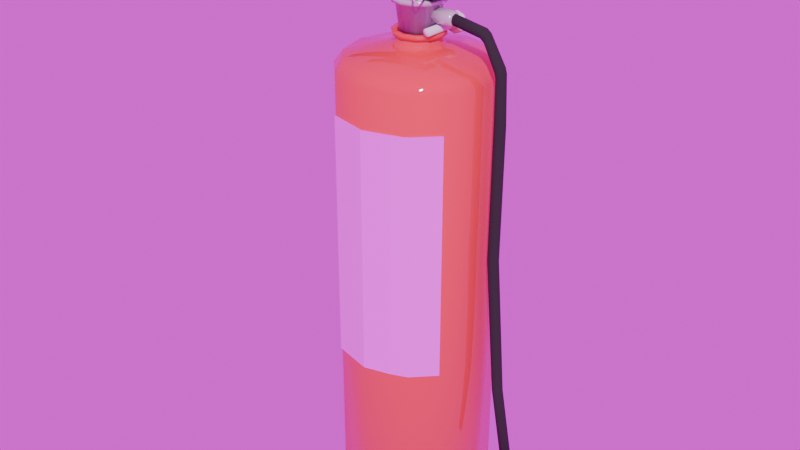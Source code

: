 # Source: FireExtinguisher.blend  (saved by Blender 4.3.34; exported with 4.5.12 LTS)
import bpy
from mathutils import Matrix  # noqa: F401  (used for matrix-valued properties, if any)

bpy.ops.wm.read_factory_settings(use_empty=True)
scene = bpy.context.scene
scene.name = 'Scene'

# ---- collections
col_collection_2 = bpy.data.collections.new('Collection 2'); scene.collection.children.link(col_collection_2)

# ---- images (referenced by path relative to the original .blend; pixels are not part of the script)
import os
ASSET_DIR = os.environ.get("B2B_ASSET_DIR", "")  # directory of the original .blend (textures are referenced by path, not embedded)
HERE = os.path.dirname(os.path.abspath(__file__))  # packed textures are extracted next to this script under _unpacked/

def load_image(name, relpath, width, height, colorspace="sRGB"):
    """Load a texture the original file referenced (path relative to the .blend, or extracted next to this script)."""
    p = next((c for c in (os.path.join(HERE, relpath), os.path.join(ASSET_DIR, relpath)) if relpath and os.path.exists(c)), "")
    if p:
        img = bpy.data.images.load(p, check_existing=True)
        img.name = name
    else:  # same state as the original file: an image datablock whose file is absent (Cycles renders it pink)
        img = bpy.data.images.new(name, width, height)
        img.source = "FILE"
        img.filepath = "//" + (relpath or name)
    img.colorspace_settings.name = colorspace
    return img
img_instructions_manual_png = load_image('instructions_manual.png', 'instructions_manual.png', 1024, 1024, 'sRGB')
img_goegap_road_4k_exr = load_image('goegap_road_4k.exr', 'goegap_road_4k.exr', 1024, 1024, 'Linear Rec.709')

# ---- materials (node trees are filled in below, after node groups)
mat_material_002 = bpy.data.materials.new('Material.002')
mat_material_001 = bpy.data.materials.new('Material.001')
mat_label = bpy.data.materials.new('label')
mat_material_004 = bpy.data.materials.new('Material.004')

# ---- material node trees
mat_material_002.use_nodes = True; mat_material_002.node_tree.nodes.clear()
_N = mat_material_002.node_tree.nodes; _L = mat_material_002.node_tree.links
n0 = _N.new('ShaderNodeBsdfPrincipled'); n0.name = 'Principled BSDF'; n0.location = (10, 300)
n0.inputs[0].default_value = (0.5977, 0.5977, 0.5977, 1.0)
n0.inputs[1].default_value = 0.1639
n0.inputs[2].default_value = 0.1689
n1 = _N.new('ShaderNodeOutputMaterial'); n1.name = 'Material Output'; n1.location = (300, 300)
_L.new(n0.outputs[0], n1.inputs[0])
n1.is_active_output = True
mat_material_001.use_nodes = True; mat_material_001.node_tree.nodes.clear()
_N = mat_material_001.node_tree.nodes; _L = mat_material_001.node_tree.links
n0 = _N.new('ShaderNodeBsdfPrincipled'); n0.name = 'Principled BSDF'; n0.location = (10, 300)
n0.inputs[0].default_value = (0.8002, 0.04211, 0.06637, 1.0)
n0.inputs[1].default_value = 0.03176
n0.inputs[2].default_value = 0.0
n1 = _N.new('ShaderNodeOutputMaterial'); n1.name = 'Material Output'; n1.location = (300, 300)
n2 = _N.new('ShaderNodeTexImage'); n2.name = 'Image Texture'; n2.location = (-334, 212)
n2.image = img_instructions_manual_png
_L.new(n0.outputs[0], n1.inputs[0])
n1.is_active_output = True
mat_label.use_nodes = True; mat_label.node_tree.nodes.clear()
_N = mat_label.node_tree.nodes; _L = mat_label.node_tree.links
n0 = _N.new('ShaderNodeTexImage'); n0.name = 'Image Texture.001'; n0.location = (-101, 213)
n0.image = img_instructions_manual_png
n1 = _N.new('ShaderNodeOutputMaterial'); n1.name = 'Material Output.001'; n1.location = (550, 299)
n2 = _N.new('ShaderNodeBsdfPrincipled'); n2.name = 'Principled BSDF.001'; n2.location = (250, 299)
_L.new(n2.outputs[0], n1.inputs[0])
_L.new(n0.outputs[0], n2.inputs[0])
n1.is_active_output = True
mat_material_004.use_nodes = True; mat_material_004.node_tree.nodes.clear()
_N = mat_material_004.node_tree.nodes; _L = mat_material_004.node_tree.links
n0 = _N.new('ShaderNodeBsdfPrincipled'); n0.name = 'Principled BSDF'; n0.location = (10, 300)
n0.inputs[0].default_value = (0.02503, 0.02503, 0.02503, 1.0)
n0.inputs[2].default_value = 1.0
n1 = _N.new('ShaderNodeOutputMaterial'); n1.name = 'Material Output'; n1.location = (300, 300)
_L.new(n0.outputs[0], n1.inputs[0])
n1.is_active_output = True

# ---- world
world_world = bpy.data.worlds.new('World'); scene.world = world_world
world_world.use_nodes = True; world_world.node_tree.nodes.clear()
_N = world_world.node_tree.nodes; _L = world_world.node_tree.links
n0 = _N.new('ShaderNodeOutputWorld'); n0.name = 'World Output'; n0.location = (300, 300)
n1 = _N.new('ShaderNodeBackground'); n1.name = 'Background'; n1.location = (10, 300)
n2 = _N.new('ShaderNodeTexEnvironment'); n2.name = 'Environment Texture'; n2.location = (-280, 275)
n2.image = img_goegap_road_4k_exr
_L.new(n1.outputs[0], n0.inputs[0])
_L.new(n2.outputs[0], n1.inputs[0])
n0.is_active_output = True
world_world.color = (0.05088, 0.05088, 0.05088)
world_world.sun_shadow_jitter_overblur = 0.0

# ---- meshes
me_cylinder_009 = bpy.data.meshes.new('Cylinder.009')
me_cylinder_009.from_pydata([(0.0118, 0.001576, 0.002662), (0.0118, -0.001735, -0.0009734), (0.007403, 0.001576, 0.0008392), (0.009974, -0.001735, -0.001732), (0.00558, 0.001576, -0.003562), (0.009216, -0.001735, -0.003562), (0.007403, 0.001576, -0.007963), (0.009974, -0.001735, -0.005392), (0.0118, 0.001576, -0.009786), (0.0118, -0.001735, -0.00615), (0.01621, 0.001576, -0.007963), (0.01363, -0.001735, -0.005392), (0.01803, 0.001576, -0.003562), (0.01439, -0.001735, -0.003562), (0.01621, 0.001576, 0.0008392), (0.01363, -0.001735, -0.001732), (0.009974, -0.02706, -0.001732), (0.0118, -0.02706, -0.0009734), (0.009216, -0.02706, -0.003562), (0.009974, -0.02706, -0.005392), (0.0118, -0.02706, -0.00615), (0.01363, -0.02706, -0.005392), (0.01439, -0.02706, -0.003562), (0.01363, -0.02706, -0.001732), (0.0118, 0.0008454, 0.00314), (0.007065, 0.0008454, 0.001177), (0.005102, 0.0008454, -0.003562), (0.007065, 0.0008454, -0.008301), (0.0118, 0.0008454, -0.01026), (0.01654, 0.0008454, -0.008301), (0.01851, 0.0008454, -0.003562), (0.01654, 0.0008454, 0.001177), (0.0118, 0.0009533, 0.002564), (0.0118, 0.001044, 0.002662), (0.007403, 0.001044, 0.0008392), (0.007473, 0.0009533, 0.0007698), (0.00558, 0.001044, -0.003562), (0.005678, 0.0009533, -0.003562), (0.007403, 0.001044, -0.007963), (0.007473, 0.0009533, -0.007894), (0.0118, 0.001044, -0.009786), (0.0118, 0.0009533, -0.009688), (0.01621, 0.001044, -0.007963), (0.01614, 0.0009533, -0.007894), (0.01803, 0.001044, -0.003562), (0.01793, 0.0009533, -0.003562), (0.01621, 0.001044, 0.0008392), (0.01614, 0.0009533, 0.0007698), (0.01439, -0.002063, -0.003562), (0.01363, -0.002063, -0.001732), (0.0118, -0.002063, -0.00615), (0.01363, -0.002063, -0.005392), (0.009216, -0.002063, -0.003562), (0.009974, -0.002063, -0.005392), (0.0118, -0.002063, -0.0009734), (0.009974, -0.002063, -0.001732), (0.0118, -0.02706, -0.003562), (0.0118, 0.001576, 0.002982), (0.0118, 0.001429, 0.00314), (0.007065, 0.001429, 0.001177), (0.007177, 0.001576, 0.001065), (0.005102, 0.001429, -0.003562), (0.005261, 0.001576, -0.003562), (0.007065, 0.001429, -0.008301), (0.007177, 0.001576, -0.008189), (0.0118, 0.001429, -0.01026), (0.0118, 0.001576, -0.01011), (0.01654, 0.001429, -0.008301), (0.01643, 0.001576, -0.008189), (0.01851, 0.001429, -0.003562), (0.01835, 0.001576, -0.003562), (0.01654, 0.001429, 0.001177), (0.01643, 0.001576, 0.001065), (0.007276, -0.001735, 0.000966), (0.007065, -0.001459, 0.001177), (0.0118, -0.001459, 0.00314), (0.0118, -0.001735, 0.002841), (0.005401, -0.001735, -0.003562), (0.005102, -0.001459, -0.003562), (0.007276, -0.001735, -0.00809), (0.007065, -0.001459, -0.008301), (0.0118, -0.001735, -0.009965), (0.0118, -0.001459, -0.01026), (0.01633, -0.001735, -0.00809), (0.01654, -0.001459, -0.008301), (0.01821, -0.001735, -0.003562), (0.01851, -0.001459, -0.003562), (0.01633, -0.001735, 0.000966), (0.01654, -0.001459, 0.001177)], [], [(31, 24, 75, 88), (3, 73, 77, 5), (7, 79, 81, 9), (9, 81, 83, 11), (11, 83, 85, 13), (13, 85, 87, 15), (49, 23, 22, 48), (15, 87, 76, 1), (25, 26, 78, 74), (24, 25, 74, 75), (26, 27, 80, 78), (27, 28, 82, 80), (28, 29, 84, 82), (29, 30, 86, 84), (30, 31, 88, 86), (5, 77, 79, 7), (17, 16, 56, 23), (51, 21, 20, 50), (53, 19, 18, 52), (55, 16, 17, 54), (54, 17, 23, 49), (48, 22, 21, 51), (50, 20, 19, 53), (52, 18, 16, 55), (71, 58, 24, 31), (61, 63, 27, 26), (63, 65, 28, 27), (65, 67, 29, 28), (67, 69, 30, 29), (69, 71, 31, 30), (59, 61, 26, 25), (14, 46, 33, 0), (10, 42, 44, 12), (6, 38, 40, 8), (32, 47, 45, 43, 41, 39, 37, 35), (2, 34, 36, 4), (12, 44, 46, 14), (8, 40, 42, 10), (4, 36, 38, 6), (0, 57, 72, 14), (14, 72, 70, 12), (12, 70, 68, 10), (10, 68, 66, 8), (8, 66, 64, 6), (6, 64, 62, 4), (4, 62, 60, 2), (2, 60, 57, 0), (33, 32, 35, 34), (34, 35, 37, 36), (36, 37, 39, 38), (38, 39, 41, 40), (40, 41, 43, 42), (42, 43, 45, 44), (44, 45, 47, 46), (46, 47, 32, 33), (0, 33, 34, 2), (5, 52, 55, 3), (9, 50, 53, 7), (13, 48, 51, 11), (1, 54, 49, 15), (3, 55, 54, 1), (7, 53, 52, 5), (11, 51, 50, 9), (15, 49, 48, 13), (23, 56, 21, 22), (16, 18, 19, 56), (56, 19, 20, 21), (58, 57, 60, 59), (59, 60, 62, 61), (61, 62, 64, 63), (63, 64, 66, 65), (65, 66, 68, 67), (67, 68, 70, 69), (69, 70, 72, 71), (71, 72, 57, 58), (58, 59, 25, 24), (74, 73, 76, 75), (78, 77, 73, 74), (80, 79, 77, 78), (82, 81, 79, 80), (84, 83, 81, 82), (86, 85, 83, 84), (88, 87, 85, 86), (75, 76, 87, 88), (1, 76, 73, 3)])
me_cylinder_009.polygons.foreach_set('use_smooth', [True] * 85)
_uv = me_cylinder_009.uv_layers.new(name='UVMap')
_uv.uv.foreach_set('vector', [0.125, 0.6103, 9.313e-10, 0.6103, 9.968e-11, 0.9583, 0.125, 0.9583, 0.3155, 0.3155, 0.4121, 0.4121, 0.4793, 0.25, 0.3427, 0.25, 0.3155, 0.1845, 0.4121, 0.08786, 0.25, 0.02071, 0.25, 0.1573, 0.25, 0.1573, 0.25, 0.02071, 0.08786, 0.08786, 0.1845, 0.1845, 0.1845, 0.1845, 0.08786, 0.08786, 0.02071, 0.25, 0.1573, 0.25, 0.1573, 0.25, 0.02071, 0.25, 0.08786, 0.4121, 0.1845, 0.3155, 0.1845, 0.3155, 0.1845, 0.3155, 0.1573, 0.25, 0.1573, 0.25, 0.1845, 0.3155, 0.08786, 0.4121, 0.25, 0.4793, 0.25, 0.3427, 0.875, 0.6103, 0.75, 0.6103, 0.75, 0.9583, 0.875, 0.9583, 1.0, 0.6103, 0.875, 0.6103, 0.875, 0.9583, 1.0, 0.9583, 0.75, 0.6103, 0.625, 0.6103, 0.625, 0.9583, 0.75, 0.9583, 0.625, 0.6103, 0.5, 0.6103, 0.5, 0.9583, 0.625, 0.9583, 0.5, 0.6103, 0.375, 0.6103, 0.375, 0.9583, 0.5, 0.9583, 0.375, 0.6103, 0.25, 0.6103, 0.25, 0.9583, 0.375, 0.9583, 0.25, 0.6103, 0.125, 0.6103, 0.125, 0.9583, 0.25, 0.9583, 0.3427, 0.25, 0.4793, 0.25, 0.4121, 0.08786, 0.3155, 0.1845, 0.25, 0.3427, 0.3155, 0.3155, 0.25, 0.25, 0.1845, 0.3155, 0.1845, 0.1845, 0.1845, 0.1845, 0.25, 0.1573, 0.25, 0.1573, 0.3155, 0.1845, 0.3155, 0.1845, 0.3427, 0.25, 0.3427, 0.25, 0.3155, 0.3155, 0.3155, 0.3155, 0.25, 0.3427, 0.25, 0.3427, 0.25, 0.3427, 0.25, 0.3427, 0.1845, 0.3155, 0.1845, 0.3155, 0.1573, 0.25, 0.1573, 0.25, 0.1845, 0.1845, 0.1845, 0.1845, 0.25, 0.1573, 0.25, 0.1573, 0.3155, 0.1845, 0.3155, 0.1845, 0.3427, 0.25, 0.3427, 0.25, 0.3155, 0.3155, 0.3155, 0.3155, 0.125, 0.5221, 1.869e-10, 0.5221, 9.313e-10, 0.6103, 0.125, 0.6103, 0.75, 0.5221, 0.625, 0.5221, 0.625, 0.6103, 0.75, 0.6103, 0.625, 0.5221, 0.5, 0.5221, 0.5, 0.6103, 0.625, 0.6103, 0.5, 0.5221, 0.375, 0.5221, 0.375, 0.6103, 0.5, 0.6103, 0.375, 0.5221, 0.25, 0.5221, 0.25, 0.6103, 0.375, 0.6103, 0.25, 0.5221, 0.125, 0.5221, 0.125, 0.6103, 0.25, 0.6103, 0.875, 0.5221, 0.75, 0.5221, 0.75, 0.6103, 0.875, 0.6103, 0.5924, 0.4076, 0.5924, 0.4076, 0.75, 0.4729, 0.75, 0.4729, 0.5924, 0.09241, 0.5924, 0.09241, 0.5271, 0.25, 0.5271, 0.25, 0.9076, 0.09241, 0.9076, 0.09241, 0.75, 0.02713, 0.75, 0.02713, 0.75, 0.4694, 0.5949, 0.4051, 0.5306, 0.25, 0.5949, 0.09489, 0.75, 0.03064, 0.9051, 0.09489, 0.9694, 0.25, 0.9051, 0.4051, 0.9076, 0.4076, 0.9076, 0.4076, 0.9729, 0.25, 0.9729, 0.25, 0.5271, 0.25, 0.5271, 0.25, 0.5924, 0.4076, 0.5924, 0.4076, 0.75, 0.02713, 0.75, 0.02713, 0.5924, 0.09241, 0.5924, 0.09241, 0.9729, 0.25, 0.9729, 0.25, 0.9076, 0.09241, 0.9076, 0.09241, 0.75, 0.4729, 0.75, 0.4843, 0.5843, 0.4157, 0.5924, 0.4076, 0.5924, 0.4076, 0.5843, 0.4157, 0.5157, 0.25, 0.5271, 0.25, 0.5271, 0.25, 0.5157, 0.25, 0.5843, 0.08431, 0.5924, 0.09241, 0.5924, 0.09241, 0.5843, 0.08431, 0.75, 0.01568, 0.75, 0.02713, 0.75, 0.02713, 0.75, 0.01568, 0.9157, 0.08431, 0.9076, 0.09241, 0.9076, 0.09241, 0.9157, 0.08431, 0.9843, 0.25, 0.9729, 0.25, 0.9729, 0.25, 0.9843, 0.25, 0.9157, 0.4157, 0.9076, 0.4076, 0.9076, 0.4076, 0.9157, 0.4157, 0.75, 0.4843, 0.75, 0.4729, 0.75, 0.4729, 0.75, 0.4694, 0.9051, 0.4051, 0.9076, 0.4076, 0.9076, 0.4076, 0.9051, 0.4051, 0.9694, 0.25, 0.9729, 0.25, 0.9729, 0.25, 0.9694, 0.25, 0.9051, 0.09489, 0.9076, 0.09241, 0.9076, 0.09241, 0.9051, 0.09489, 0.75, 0.03064, 0.75, 0.02713, 0.75, 0.02713, 0.75, 0.03064, 0.5949, 0.09489, 0.5924, 0.09241, 0.5924, 0.09241, 0.5949, 0.09489, 0.5306, 0.25, 0.5271, 0.25, 0.5271, 0.25, 0.5306, 0.25, 0.5949, 0.4051, 0.5924, 0.4076, 0.5924, 0.4076, 0.5949, 0.4051, 0.75, 0.4694, 0.75, 0.4729, 0.75, 0.4729, 0.75, 0.4729, 0.9076, 0.4076, 0.9076, 0.4076, 0.3427, 0.25, 0.3427, 0.25, 0.3155, 0.3155, 0.3155, 0.3155, 0.25, 0.1573, 0.25, 0.1573, 0.3155, 0.1845, 0.3155, 0.1845, 0.1573, 0.25, 0.1573, 0.25, 0.1845, 0.1845, 0.1845, 0.1845, 0.25, 0.3427, 0.25, 0.3427, 0.1845, 0.3155, 0.1845, 0.3155, 0.3155, 0.3155, 0.3155, 0.3155, 0.25, 0.3427, 0.25, 0.3427, 0.3155, 0.1845, 0.3155, 0.1845, 0.3427, 0.25, 0.3427, 0.25, 0.1845, 0.1845, 0.1845, 0.1845, 0.25, 0.1573, 0.25, 0.1573, 0.1845, 0.3155, 0.1845, 0.3155, 0.1573, 0.25, 0.1573, 0.25, 0.1845, 0.3155, 0.25, 0.25, 0.1845, 0.1845, 0.1573, 0.25, 0.3155, 0.3155, 0.3427, 0.25, 0.3155, 0.1845, 0.25, 0.25, 0.25, 0.25, 0.3155, 0.1845, 0.25, 0.1573, 0.1845, 0.1845, 1.0, 0.5221, 0.9985, 0.5, 0.8765, 0.5, 0.875, 0.5221, 0.875, 0.5221, 0.8735, 0.5, 0.7515, 0.5, 0.75, 0.5221, 0.75, 0.5221, 0.7485, 0.5, 0.6265, 0.5, 0.625, 0.5221, 0.625, 0.5221, 0.6235, 0.5, 0.5015, 0.5, 0.5, 0.5221, 0.5, 0.5221, 0.4985, 0.5, 0.3765, 0.5, 0.375, 0.5221, 0.375, 0.5221, 0.3735, 0.5, 0.2515, 0.5, 0.25, 0.5221, 0.25, 0.5221, 0.2485, 0.5, 0.1265, 0.5, 0.125, 0.5221, 0.125, 0.5221, 0.1235, 0.5, 0.00148, 0.5, 1.869e-10, 0.5221, 1.0, 0.5221, 0.875, 0.5221, 0.875, 0.6103, 1.0, 0.6103, 0.875, 0.9583, 0.8778, 1.0, 0.9972, 1.0, 1.0, 0.9583, 0.75, 0.9583, 0.7528, 1.0, 0.8722, 1.0, 0.875, 0.9583, 0.625, 0.9583, 0.6278, 1.0, 0.7472, 1.0, 0.75, 0.9583, 0.5, 0.9583, 0.5028, 1.0, 0.6222, 1.0, 0.625, 0.9583, 0.375, 0.9583, 0.3778, 1.0, 0.4972, 1.0, 0.5, 0.9583, 0.25, 0.9583, 0.2528, 1.0, 0.3722, 1.0, 0.375, 0.9583, 0.125, 0.9583, 0.1278, 1.0, 0.2472, 1.0, 0.25, 0.9583, 9.968e-11, 0.9583, 0.002788, 1.0, 0.1222, 1.0, 0.125, 0.9583, 0.25, 0.3427, 0.25, 0.4793, 0.4121, 0.4121, 0.3155, 0.3155])
me_cylinder_009.update()
me_b_ziercurve_001 = bpy.data.meshes.new('BézierCurve.001')
me_b_ziercurve_001.from_pydata([(-0.05002, -0.06861, 0.9524), (0.03161, -0.07971, 0.9567), (0.07407, -0.1, 0.889), (0.03491, -0.1092, 0.817), (-0.04671, -0.09813, 0.8127), (-0.08918, -0.07782, 0.8804), (-0.03026, 0.1286, 0.8951), (0.05206, 0.1236, 0.8966), (0.09236, 0.08874, 0.8336), (0.05034, 0.05893, 0.7692), (-0.03199, 0.06394, 0.7677), (-0.07228, 0.09877, 0.8307), (-0.03217, 0.2698, 0.7051), (0.05023, 0.2695, 0.7012), (0.08989, 0.2043, 0.67), (0.04716, 0.1393, 0.6426), (-0.03524, 0.1395, 0.6464), (-0.0749, 0.2047, 0.6777), (-0.04787, 0.3163, 0.2659), (0.03461, 0.3162, 0.2657), (0.07574, 0.2449, 0.2708), (0.03438, 0.1737, 0.276), (-0.0481, 0.1739, 0.2762), (-0.08923, 0.2452, 0.2712), (-0.04729, 0.27, 0.09475), (0.0352, 0.27, 0.09523), (0.07623, 0.209, 0.1327), (0.03478, 0.1481, 0.1698), (-0.0477, 0.1481, 0.1693), (-0.08874, 0.209, 0.1318), (-0.04534, 2.277e-05, -0.05618), (0.03715, 0.0004022, -0.05544), (0.0778, -0.009209, 0.01569), (0.03597, -0.0192, 0.08607), (-0.04652, -0.01958, 0.08533), (-0.08717, -0.009967, 0.01421), (-0.04367, -0.4433, -0.09723), (0.03881, -0.4433, -0.09645), (0.07938, -0.4478, -0.02476), (0.03746, -0.4522, 0.04614), (-0.04502, -0.4521, 0.04536), (-0.08559, -0.4477, -0.02632), (-0.04472, -0.7441, -0.01643), (0.03776, -0.7442, -0.01568), (0.07849, -0.7035, 0.04337), (0.03673, -0.6627, 0.1017), (-0.04576, -0.6627, 0.1009), (-0.08648, -0.7034, 0.04188), (-0.04729, -1.01, 0.4141), (0.0352, -1.01, 0.4144), (0.07619, -0.9403, 0.4297), (0.0347, -0.8706, 0.4447), (-0.04778, -0.8708, 0.4444), (-0.08878, -0.9408, 0.4291), (-0.04623, -1.032, 0.7793), (0.03625, -1.032, 0.7781), (0.07723, -0.9603, 0.7768), (0.03574, -0.889, 0.7767), (-0.04674, -0.8893, 0.7779), (-0.08772, -0.9609, 0.7792), (-0.03701, -0.9217, 1.155), (0.04544, -0.9216, 1.153), (0.08514, -0.8703, 1.102), (0.04239, -0.8192, 1.053), (-0.04006, -0.8193, 1.055), (-0.07976, -0.8706, 1.106), (-0.03508, -0.7685, 1.252), (0.04738, -0.7679, 1.25), (0.08674, -0.7416, 1.182), (0.04365, -0.7159, 1.117), (-0.03881, -0.7165, 1.119), (-0.07818, -0.7428, 1.186), (-0.03866, -0.3901, 1.314), (0.0438, -0.3888, 1.312), (0.08331, -0.3848, 1.239), (0.04036, -0.3819, 1.169), (-0.04209, -0.3831, 1.171), (-0.0816, -0.3872, 1.243), (-0.04041, 0.05778, 1.32), (0.04206, 0.05708, 1.318), (0.08159, 0.05655, 1.246), (0.03867, 0.05673, 1.176), (-0.04379, 0.05742, 1.178), (-0.08333, 0.05795, 1.25), (-0.01887, 3.585, 1.309), (0.0636, 3.585, 1.307), (0.1031, 3.586, 1.235), (0.06024, 3.587, 1.165), (-0.02223, 3.587, 1.167), (-0.06178, 3.586, 1.239)], [], [(1, 7, 6, 0), (2, 8, 7, 1), (3, 9, 8, 2), (4, 10, 9, 3), (5, 11, 10, 4), (5, 4, 3, 2, 1, 0), (6, 12, 17, 11), (0, 6, 11, 5), (8, 14, 13, 7), (9, 15, 14, 8), (10, 16, 15, 9), (11, 17, 16, 10), (12, 18, 23, 17), (7, 13, 12, 6), (14, 20, 19, 13), (15, 21, 20, 14), (16, 22, 21, 15), (17, 23, 22, 16), (24, 30, 35, 29), (19, 25, 24, 18), (20, 26, 25, 19), (21, 27, 26, 20), (22, 28, 27, 21), (23, 29, 28, 22), (13, 19, 18, 12), (26, 32, 31, 25), (27, 33, 32, 26), (28, 34, 33, 27), (29, 35, 34, 28), (30, 36, 41, 35), (18, 24, 29, 23), (25, 31, 30, 24), (32, 38, 37, 31), (33, 39, 38, 32), (34, 40, 39, 33), (35, 41, 40, 34), (54, 60, 65, 59), (31, 37, 36, 30), (38, 44, 43, 37), (39, 45, 44, 38), (40, 46, 45, 39), (41, 47, 46, 40), (37, 43, 42, 36), (44, 50, 49, 43), (45, 51, 50, 44), (46, 52, 51, 45), (47, 53, 52, 46), (79, 85, 84, 78), (36, 42, 47, 41), (43, 49, 48, 42), (50, 56, 55, 49), (51, 57, 56, 50), (52, 58, 57, 51), (53, 59, 58, 52), (49, 55, 54, 48), (56, 62, 61, 55), (57, 63, 62, 56), (58, 64, 63, 57), (59, 65, 64, 58), (42, 48, 53, 47), (48, 54, 59, 53), (55, 61, 60, 54), (61, 67, 66, 60), (62, 68, 67, 61), (63, 69, 68, 62), (64, 70, 69, 63), (65, 71, 70, 64), (66, 72, 77, 71), (67, 73, 72, 66), (68, 74, 73, 67), (69, 75, 74, 68), (70, 76, 75, 69), (71, 77, 76, 70), (73, 79, 78, 72), (74, 80, 79, 73), (75, 81, 80, 74), (76, 82, 81, 75), (77, 83, 82, 76), (72, 78, 83, 77), (80, 86, 85, 79), (82, 88, 87, 81), (83, 89, 88, 82), (81, 87, 86, 80), (60, 66, 71, 65), (78, 84, 89, 83), (89, 84, 85, 86, 87, 88)])
me_b_ziercurve_001.polygons.foreach_set('use_smooth', [True] * 86)
_uv = me_b_ziercurve_001.uv_layers.new(name='UVMap')
_uv.uv.foreach_set('vector', [0.0, 0.1667, 0.03333, 0.1667, 0.03333, 0.0, 0.0, 0.0, 0.0, 0.3333, 0.03333, 0.3333, 0.03333, 0.1667, 0.0, 0.1667, 0.0, 0.5, 0.03333, 0.5, 0.03333, 0.3333, 0.0, 0.3333, 0.0, 0.6667, 0.03333, 0.6667, 0.03333, 0.5, 0.0, 0.5, 0.0, 0.8333, 0.03333, 0.8333, 0.03333, 0.6667, 0.0, 0.6667, 0.0, 0.8333, 0.0, 0.6667, 0.0, 0.5, 0.0, 0.3333, 0.0, 0.1667, 0.0, 0.0, 0.03333, 1.0, 0.1, 1.0, 0.1, 0.8333, 0.03333, 0.8333, 0.0, 1.0, 0.03333, 1.0, 0.03333, 0.8333, 0.0, 0.8333, 0.03333, 0.3333, 0.1, 0.3333, 0.1, 0.1667, 0.03333, 0.1667, 0.03333, 0.5, 0.1, 0.5, 0.1, 0.3333, 0.03333, 0.3333, 0.03333, 0.6667, 0.1, 0.6667, 0.1, 0.5, 0.03333, 0.5, 0.03333, 0.8333, 0.1, 0.8333, 0.1, 0.6667, 0.03333, 0.6667, 0.1, 1.0, 0.2, 1.0, 0.2, 0.8333, 0.1, 0.8333, 0.03333, 0.1667, 0.1, 0.1667, 0.1, 0.0, 0.03333, 0.0, 0.1, 0.3333, 0.2, 0.3333, 0.2, 0.1667, 0.1, 0.1667, 0.1, 0.5, 0.2, 0.5, 0.2, 0.3333, 0.1, 0.3333, 0.1, 0.6667, 0.2, 0.6667, 0.2, 0.5, 0.1, 0.5, 0.1, 0.8333, 0.2, 0.8333, 0.2, 0.6667, 0.1, 0.6667, 0.2333, 1.0, 0.3, 1.0, 0.3, 0.8333, 0.2333, 0.8333, 0.2, 0.1667, 0.2333, 0.1667, 0.2333, 0.0, 0.2, 0.0, 0.2, 0.3333, 0.2333, 0.3333, 0.2333, 0.1667, 0.2, 0.1667, 0.2, 0.5, 0.2333, 0.5, 0.2333, 0.3333, 0.2, 0.3333, 0.2, 0.6667, 0.2333, 0.6667, 0.2333, 0.5, 0.2, 0.5, 0.2, 0.8333, 0.2333, 0.8333, 0.2333, 0.6667, 0.2, 0.6667, 0.1, 0.1667, 0.2, 0.1667, 0.2, 0.0, 0.1, 0.0, 0.2333, 0.3333, 0.3, 0.3333, 0.3, 0.1667, 0.2333, 0.1667, 0.2333, 0.5, 0.3, 0.5, 0.3, 0.3333, 0.2333, 0.3333, 0.2333, 0.6667, 0.3, 0.6667, 0.3, 0.5, 0.2333, 0.5, 0.2333, 0.8333, 0.3, 0.8333, 0.3, 0.6667, 0.2333, 0.6667, 0.3, 1.0, 0.4, 1.0, 0.4, 0.8333, 0.3, 0.8333, 0.2, 1.0, 0.2333, 1.0, 0.2333, 0.8333, 0.2, 0.8333, 0.2333, 0.1667, 0.3, 0.1667, 0.3, 0.0, 0.2333, 0.0, 0.3, 0.3333, 0.4, 0.3333, 0.4, 0.1667, 0.3, 0.1667, 0.3, 0.5, 0.4, 0.5, 0.4, 0.3333, 0.3, 0.3333, 0.3, 0.6667, 0.4, 0.6667, 0.4, 0.5, 0.3, 0.5, 0.3, 0.8333, 0.4, 0.8333, 0.4, 0.6667, 0.3, 0.6667, 0.6333, 1.0, 0.7167, 1.0, 0.7167, 0.8333, 0.6333, 0.8333, 0.3, 0.1667, 0.4, 0.1667, 0.4, 0.0, 0.3, 0.0, 0.4, 0.3333, 0.4667, 0.3333, 0.4667, 0.1667, 0.4, 0.1667, 0.4, 0.5, 0.4667, 0.5, 0.4667, 0.3333, 0.4, 0.3333, 0.4, 0.6667, 0.4667, 0.6667, 0.4667, 0.5, 0.4, 0.5, 0.4, 0.8333, 0.4667, 0.8333, 0.4667, 0.6667, 0.4, 0.6667, 0.4, 0.1667, 0.4667, 0.1667, 0.4667, 0.0, 0.4, 0.0, 0.4667, 0.3333, 0.5667, 0.3333, 0.5667, 0.1667, 0.4667, 0.1667, 0.4667, 0.5, 0.5667, 0.5, 0.5667, 0.3333, 0.4667, 0.3333, 0.4667, 0.6667, 0.5667, 0.6667, 0.5667, 0.5, 0.4667, 0.5, 0.4667, 0.8333, 0.5667, 0.8333, 0.5667, 0.6667, 0.4667, 0.6667, 0.85, 0.1667, 1.0, 0.1667, 1.0, 0.0, 0.85, 0.0, 0.4, 1.0, 0.4667, 1.0, 0.4667, 0.8333, 0.4, 0.8333, 0.4667, 0.1667, 0.5667, 0.1667, 0.5667, 0.0, 0.4667, 0.0, 0.5667, 0.3333, 0.6333, 0.3333, 0.6333, 0.1667, 0.5667, 0.1667, 0.5667, 0.5, 0.6333, 0.5, 0.6333, 0.3333, 0.5667, 0.3333, 0.5667, 0.6667, 0.6333, 0.6667, 0.6333, 0.5, 0.5667, 0.5, 0.5667, 0.8333, 0.6333, 0.8333, 0.6333, 0.6667, 0.5667, 0.6667, 0.5667, 0.1667, 0.6333, 0.1667, 0.6333, 0.0, 0.5667, 0.0, 0.6333, 0.3333, 0.7167, 0.3333, 0.7167, 0.1667, 0.6333, 0.1667, 0.6333, 0.5, 0.7167, 0.5, 0.7167, 0.3333, 0.6333, 0.3333, 0.6333, 0.6667, 0.7167, 0.6667, 0.7167, 0.5, 0.6333, 0.5, 0.6333, 0.8333, 0.7167, 0.8333, 0.7167, 0.6667, 0.6333, 0.6667, 0.4667, 1.0, 0.5667, 1.0, 0.5667, 0.8333, 0.4667, 0.8333, 0.5667, 1.0, 0.6333, 1.0, 0.6333, 0.8333, 0.5667, 0.8333, 0.6333, 0.1667, 0.7167, 0.1667, 0.7167, 0.0, 0.6333, 0.0, 0.7167, 0.1667, 0.75, 0.1667, 0.75, 0.0, 0.7167, 0.0, 0.7167, 0.3333, 0.75, 0.3333, 0.75, 0.1667, 0.7167, 0.1667, 0.7167, 0.5, 0.75, 0.5, 0.75, 0.3333, 0.7167, 0.3333, 0.7167, 0.6667, 0.75, 0.6667, 0.75, 0.5, 0.7167, 0.5, 0.7167, 0.8333, 0.75, 0.8333, 0.75, 0.6667, 0.7167, 0.6667, 0.75, 1.0, 0.8, 1.0, 0.8, 0.8333, 0.75, 0.8333, 0.75, 0.1667, 0.8, 0.1667, 0.8, 0.0, 0.75, 0.0, 0.75, 0.3333, 0.8, 0.3333, 0.8, 0.1667, 0.75, 0.1667, 0.75, 0.5, 0.8, 0.5, 0.8, 0.3333, 0.75, 0.3333, 0.75, 0.6667, 0.8, 0.6667, 0.8, 0.5, 0.75, 0.5, 0.75, 0.8333, 0.8, 0.8333, 0.8, 0.6667, 0.75, 0.6667, 0.8, 0.1667, 0.85, 0.1667, 0.85, 0.0, 0.8, 0.0, 0.8, 0.3333, 0.85, 0.3333, 0.85, 0.1667, 0.8, 0.1667, 0.8, 0.5, 0.85, 0.5, 0.85, 0.3333, 0.8, 0.3333, 0.8, 0.6667, 0.85, 0.6667, 0.85, 0.5, 0.8, 0.5, 0.8, 0.8333, 0.85, 0.8333, 0.85, 0.6667, 0.8, 0.6667, 0.8, 1.0, 0.85, 1.0, 0.85, 0.8333, 0.8, 0.8333, 0.85, 0.3333, 1.0, 0.3333, 1.0, 0.1667, 0.85, 0.1667, 0.85, 0.6667, 1.0, 0.6667, 1.0, 0.5, 0.85, 0.5, 0.85, 0.8333, 1.0, 0.8333, 1.0, 0.6667, 0.85, 0.6667, 0.85, 0.5, 1.0, 0.5, 1.0, 0.3333, 0.85, 0.3333, 0.7167, 1.0, 0.75, 1.0, 0.75, 0.8333, 0.7167, 0.8333, 0.85, 1.0, 1.0, 1.0, 1.0, 0.8333, 0.85, 0.8333, 1.0, 0.8333, 1.0, 0.0, 1.0, 0.1667, 1.0, 0.3333, 1.0, 0.5, 1.0, 0.6667])
me_b_ziercurve_001.auto_texspace = False
me_b_ziercurve_001.update()
me_b_ziercurve_003 = bpy.data.meshes.new('BézierCurve.003')
me_b_ziercurve_003.from_pydata([(-0.04092, 0.02674, 0.07238), (0.04154, 0.0266, 0.07043), (0.08109, 0.02776, -0.001942), (0.03818, 0.02907, -0.07238), (-0.04428, 0.02921, -0.07043), (-0.08383, 0.02805, 0.001942)], [], [(5, 0, 1, 2, 3, 4)])
me_b_ziercurve_003.polygons.foreach_set('use_smooth', [True] * 1)
_uv = me_b_ziercurve_003.uv_layers.new(name='UVMap')
_uv.uv.foreach_set('vector', [1.0, 0.8333, 1.0, 0.0, 1.0, 0.1667, 1.0, 0.3333, 1.0, 0.5, 1.0, 0.6667])
me_b_ziercurve_003.auto_texspace = False
me_b_ziercurve_003.update()
me_b_ziercurve_004 = bpy.data.meshes.new('BézierCurve.004')
me_b_ziercurve_004.from_pydata([(-0.04092, 0.02674, 0.07238), (0.04154, 0.0266, 0.07043), (0.08109, 0.02776, -0.001942), (0.03818, 0.02907, -0.07238), (-0.04428, 0.02921, -0.07043), (-0.08383, 0.02805, 0.001942)], [], [(5, 0, 1, 2, 3, 4)])
me_b_ziercurve_004.polygons.foreach_set('use_smooth', [True] * 1)
_uv = me_b_ziercurve_004.uv_layers.new(name='UVMap')
_uv.uv.foreach_set('vector', [1.0, 0.8333, 1.0, 0.0, 1.0, 0.1667, 1.0, 0.3333, 1.0, 0.5, 1.0, 0.6667])
me_b_ziercurve_004.auto_texspace = False
me_b_ziercurve_004.update()
me_cylinder_006 = bpy.data.meshes.new('Cylinder.006')
me_cylinder_006.from_pydata([(-0.09104, 0.1577, -0.3939), (-0.1577, 0.09104, -0.3939), (-0.1821, 1.864e-09, -0.3939), (-0.1577, -0.09104, -0.3939), (-0.09104, -0.1577, -0.3939), (-2.818e-09, -0.1821, -0.3939), (0.09104, -0.1577, -0.3939), (0.1577, -0.09104, -0.3939), (0.1821, 1.864e-09, -0.3939), (0.1577, 0.09104, -0.3939), (0.09104, 0.1577, -0.3939), (-2.818e-09, 0.1821, -0.3939), (-0.1351, 0.234, 0.1506), (-0.234, 0.1351, 0.1506), (-0.2703, 2.198e-09, 0.1506), (-0.234, -0.1351, 0.1506), (-0.1351, -0.234, 0.1506), (-2.28e-09, -0.2703, 0.1506), (0.1351, -0.234, 0.1506), (0.234, -0.1351, 0.1506), (0.2703, 2.198e-09, 0.1506), (0.234, 0.1351, 0.1506), (0.1351, 0.234, 0.1506), (-2.28e-09, 0.2703, 0.1506), (-0.1642, 0.2844, 0.1506), (-0.2844, 0.1642, 0.1506), (-0.3284, 2.271e-09, 0.1506), (-0.2844, -0.1642, 0.1506), (-0.1642, -0.2844, 0.1506), (-2.775e-09, -0.3284, 0.1506), (0.1642, -0.2844, 0.1506), (0.2844, -0.1642, 0.1506), (0.3284, 2.271e-09, 0.1506), (0.2844, 0.1642, 0.1506), (0.1642, 0.2844, 0.1506), (-2.775e-09, 0.3284, 0.1506), (-0.1642, 0.2844, 0.09272), (-0.2844, 0.1642, 0.09272), (-0.3284, 2.271e-09, 0.09272), (-0.2844, -0.1642, 0.09272), (-0.1642, -0.2844, 0.09272), (-2.775e-09, -0.3284, 0.09272), (0.1642, -0.2844, 0.09272), (0.2844, -0.1642, 0.09272), (0.3284, 2.271e-09, 0.09272), (0.2844, 0.1642, 0.09272), (0.1642, 0.2844, 0.09272), (-2.775e-09, 0.3284, 0.09272), (0.2242, -2.447e-08, 0.04681), (0.4178, -4.436e-09, 0.05031), (0.2242, 0.06616, 0.01941), (0.4178, 0.06863, 0.02188), (0.2242, 0.09356, -0.04675), (0.4178, 0.09706, -0.04675), (0.2242, 0.06616, -0.1129), (0.4178, 0.06863, -0.1154), (0.2242, 8.851e-09, -0.1403), (0.4178, 3.013e-08, -0.1438), (0.2242, -0.06616, -0.1129), (0.4178, -0.06863, -0.1154), (0.2242, -0.09356, -0.04675), (0.4178, -0.09706, -0.04675), (0.2242, -0.06616, 0.01941), (0.4178, -0.06863, 0.02188), (0.467, 3.575e-09, 0.05031), (0.467, 0.06863, 0.02188), (0.467, 0.09706, -0.04675), (0.467, 0.06863, -0.1154), (0.467, 3.814e-08, -0.1438), (0.467, -0.06863, -0.1154), (0.467, -0.09706, -0.04675), (0.467, -0.06863, 0.02188), (0.5067, 1.382e-08, 0.03335), (0.5067, 0.05664, 0.00989), (0.5067, 0.0801, -0.04675), (0.5067, 0.05664, -0.1034), (0.5067, 4.235e-08, -0.1269), (0.5067, -0.05664, -0.1034), (0.5067, -0.0801, -0.04675), (0.5067, -0.05664, 0.00989)], [], [(5, 4, 16, 17), (11, 10, 22, 23), (1, 0, 12, 13), (3, 2, 14, 15), (7, 6, 18, 19), (9, 8, 20, 21), (2, 1, 13, 14), (6, 5, 17, 18), (8, 7, 19, 20), (4, 3, 15, 16), (0, 11, 23, 12), (10, 9, 21, 22), (20, 19, 31, 32), (16, 15, 27, 28), (12, 23, 35, 24), (22, 21, 33, 34), (17, 16, 28, 29), (23, 22, 34, 35), (13, 12, 24, 25), (15, 14, 26, 27), (19, 18, 30, 31), (21, 20, 32, 33), (14, 13, 25, 26), (18, 17, 29, 30), (30, 29, 41, 42), (32, 31, 43, 44), (28, 27, 39, 40), (24, 35, 47, 36), (34, 33, 45, 46), (29, 28, 40, 41), (35, 34, 46, 47), (25, 24, 36, 37), (27, 26, 38, 39), (31, 30, 42, 43), (33, 32, 44, 45), (26, 25, 37, 38), (0, 1, 2, 3, 4, 5, 6, 7, 8, 9, 10, 11), (23, 12, 13, 14, 15, 16, 17, 18, 19, 20, 21, 22), (48, 49, 51, 50), (50, 51, 53, 52), (52, 53, 55, 54), (54, 55, 57, 56), (56, 57, 59, 58), (58, 59, 61, 60), (53, 51, 65, 66), (60, 61, 63, 62), (62, 63, 49, 48), (48, 50, 52, 54, 56, 58, 60, 62), (68, 67, 75, 76), (59, 57, 68, 69), (49, 63, 71, 64), (51, 49, 64, 65), (55, 53, 66, 67), (61, 59, 69, 70), (57, 55, 67, 68), (63, 61, 70, 71), (73, 72, 79, 78, 77, 76, 75, 74), (66, 65, 73, 74), (71, 70, 78, 79), (69, 68, 76, 77), (67, 66, 74, 75), (65, 64, 72, 73), (64, 71, 79, 72), (70, 69, 77, 78)])
me_cylinder_006.polygons.foreach_set('use_smooth', [1, 1, 1, 1, 1, 1, 1, 1, 1, 1, 1, 1, 1, 1, 1, 1, 1, 1, 1, 1, 1, 1, 1, 1, 1, 1, 1, 1, 1, 1, 1, 1, 1, 1, 1, 1, 1, 0, 1, 1, 1, 1, 1, 1, 1, 1, 1, 1, 1, 1, 1, 1, 1, 1, 1, 1, 1, 1, 1, 1, 1, 1, 1, 1])
_uv = me_cylinder_006.uv_layers.new(name='UVMap')
_uv.uv.foreach_set('vector', [0.0, 0.0, 0.0, 0.0, 0.0, 0.0, 0.0, 0.0, 0.0, 0.0, 0.0, 0.0, 0.0, 0.0, 0.0, 0.0, 0.0, 0.0, 0.0, 0.0, 0.0, 0.0, 0.0, 0.0, 0.0, 0.0, 0.0, 0.0, 0.0, 0.0, 0.0, 0.0, 0.0, 0.0, 0.0, 0.0, 0.0, 0.0, 0.0, 0.0, 0.0, 0.0, 0.0, 0.0, 0.0, 0.0, 0.0, 0.0, 0.0, 0.0, 0.0, 0.0, 0.0, 0.0, 0.0, 0.0, 0.0, 0.0, 0.0, 0.0, 0.0, 0.0, 0.0, 0.0, 0.0, 0.0, 0.0, 0.0, 0.0, 0.0, 0.0, 0.0, 0.0, 0.0, 0.0, 0.0, 0.0, 0.0, 0.0, 0.0, 0.0, 0.0, 0.0, 0.0, 0.0, 0.0, 0.0, 0.0, 0.0, 0.0, 0.0, 0.0, 0.0, 0.0, 0.0, 0.0, 0.0, 0.0, 0.0, 0.0, 0.0, 0.0, 0.0, 0.0, 0.0, 0.0, 0.0, 0.0, 0.0, 0.0, 0.0, 0.0, 0.0, 0.0, 0.0, 0.0, 0.0, 0.0, 0.0, 0.0, 0.0, 0.0, 0.0, 0.0, 0.0, 0.0, 0.0, 0.0, 0.0, 0.0, 0.0, 0.0, 0.0, 0.0, 0.0, 0.0, 0.0, 0.0, 0.0, 0.0, 0.0, 0.0, 0.0, 0.0, 0.0, 0.0, 0.0, 0.0, 0.0, 0.0, 0.0, 0.0, 0.0, 0.0, 0.0, 0.0, 0.0, 0.0, 0.0, 0.0, 0.0, 0.0, 0.0, 0.0, 0.0, 0.0, 0.0, 0.0, 0.0, 0.0, 0.0, 0.0, 0.0, 0.0, 0.0, 0.0, 0.0, 0.0, 0.0, 0.0, 0.0, 0.0, 0.0, 0.0, 0.0, 0.0, 0.0, 0.0, 0.0, 0.0, 0.0, 0.0, 0.0, 0.0, 0.0, 0.0, 0.0, 0.0, 0.0, 0.0, 0.0, 0.0, 0.0, 0.0, 0.0, 0.0, 0.0, 0.0, 0.0, 0.0, 0.0, 0.0, 0.0, 0.0, 0.0, 0.0, 0.0, 0.0, 0.0, 0.0, 0.0, 0.0, 0.0, 0.0, 0.0, 0.0, 0.0, 0.0, 0.0, 0.0, 0.0, 0.0, 0.0, 0.0, 0.0, 0.0, 0.0, 0.0, 0.0, 0.0, 0.0, 0.0, 0.0, 0.0, 0.0, 0.0, 0.0, 0.0, 0.0, 0.0, 0.0, 0.0, 0.0, 0.0, 0.0, 0.0, 0.0, 0.0, 0.0, 0.0, 0.0, 0.0, 0.0, 0.0, 0.0, 0.0, 0.0, 0.0, 0.0, 0.0, 0.0, 0.0, 0.0, 0.0, 0.0, 0.0, 0.0, 0.0, 0.0, 0.0, 0.0, 0.0, 0.0, 0.0, 0.0, 0.0, 0.0, 0.0, 0.0, 0.0, 0.0, 0.0, 0.0, 0.0, 0.0, 0.0, 0.0, 0.0, 0.0, 0.0, 0.0, 0.0, 0.0, 0.0, 0.0, 0.0, 0.0, 0.0, 0.0, 0.0, 0.0, 0.0, 0.0, 0.0, 0.0, 0.0, 0.0, 0.0, 0.0, 0.0, 0.0, 0.0, 0.0, 0.0, 0.0, 0.0, 0.0, 0.0, 0.0, 0.0, 0.0, 0.0, 0.0, 0.0, 0.0, 0.0, 1.0, 0.5, 1.0, 1.0, 0.875, 1.0, 0.875, 0.5, 0.875, 0.5, 0.875, 1.0, 0.75, 1.0, 0.75, 0.5, 0.75, 0.5, 0.75, 1.0, 0.625, 1.0, 0.625, 0.5, 0.625, 0.5, 0.625, 1.0, 0.5, 1.0, 0.5, 0.5, 0.5, 0.5, 0.5, 1.0, 0.375, 1.0, 0.375, 0.5, 0.375, 0.5, 0.375, 1.0, 0.25, 1.0, 0.25, 0.5, 0.75, 1.0, 0.875, 1.0, 0.875, 1.0, 0.75, 1.0, 0.25, 0.5, 0.25, 1.0, 0.125, 1.0, 0.125, 0.5, 0.125, 0.5, 0.125, 1.0, 0.0, 1.0, 0.0, 0.5, 0.75, 0.49, 0.9197, 0.4197, 0.99, 0.25, 0.9197, 0.08029, 0.75, 0.01, 0.5803, 0.08029, 0.51, 0.25, 0.5803, 0.4197, 0.5, 1.0, 0.625, 1.0, 0.625, 1.0, 0.5, 1.0, 0.375, 1.0, 0.5, 1.0, 0.5, 1.0, 0.375, 1.0, 0.0, 1.0, 0.125, 1.0, 0.125, 1.0, 0.0, 1.0, 0.875, 1.0, 1.0, 1.0, 1.0, 1.0, 0.875, 1.0, 0.625, 1.0, 0.75, 1.0, 0.75, 1.0, 0.625, 1.0, 0.25, 1.0, 0.375, 1.0, 0.375, 1.0, 0.25, 1.0, 0.5, 1.0, 0.625, 1.0, 0.625, 1.0, 0.5, 1.0, 0.125, 1.0, 0.25, 1.0, 0.25, 1.0, 0.125, 1.0, 0.4197, 0.4197, 0.25, 0.49, 0.08029, 0.4197, 0.01, 0.25, 0.08029, 0.08029, 0.25, 0.01, 0.4197, 0.08029, 0.49, 0.25, 0.75, 1.0, 0.875, 1.0, 0.875, 1.0, 0.75, 1.0, 0.125, 1.0, 0.25, 1.0, 0.25, 1.0, 0.125, 1.0, 0.375, 1.0, 0.5, 1.0, 0.5, 1.0, 0.375, 1.0, 0.625, 1.0, 0.75, 1.0, 0.75, 1.0, 0.625, 1.0, 0.875, 1.0, 1.0, 1.0, 1.0, 1.0, 0.875, 1.0, 0.0, 1.0, 0.125, 1.0, 0.125, 1.0, 0.0, 1.0, 0.25, 1.0, 0.375, 1.0, 0.375, 1.0, 0.25, 1.0])
me_cylinder_006.materials.append(mat_material_002)
me_cylinder_006.update()
me_cylinder_005 = bpy.data.meshes.new('Cylinder.005')
me_cylinder_005.from_pydata([(-0.1445, 0.2502, 1.67), (-0.2502, 0.1445, 1.67), (-0.2889, 2.018e-10, 1.67), (-0.2502, -0.1445, 1.67), (-0.1445, -0.2502, 1.67), (-5.917e-11, -0.2889, 1.67), (0.1445, -0.2502, 1.67), (0.2502, -0.1445, 1.67), (0.2889, 2.018e-10, 1.67), (0.2502, 0.1445, 1.67), (-5.917e-11, 0.2889, 1.67), (0.1445, 0.2502, 1.67), (2.886e-11, 0.3131, 1.619), (0.1565, 0.2711, 1.619), (0.2711, 0.1565, 1.619), (0.3131, 2.886e-11, 1.619), (0.2711, -0.1565, 1.619), (0.1565, -0.2711, 1.619), (2.886e-11, -0.3131, 1.619), (-0.1565, -0.2711, 1.619), (-0.2711, -0.1565, 1.619), (-0.3131, 2.886e-11, 1.619), (-0.2711, 0.1565, 1.619), (-0.1565, 0.2711, 1.619), (0.0, 1.0, 1.346), (-5.061e-10, 0.8886, 1.502), (0.4443, 0.7696, 1.502), (0.5, 0.866, 1.346), (0.7696, 0.4443, 1.502), (0.866, 0.5, 1.346), (0.8886, -5.061e-10, 1.502), (1.0, 0.0, 1.346), (0.7696, -0.4443, 1.502), (0.866, -0.5, 1.346), (0.4443, -0.7696, 1.502), (0.5, -0.866, 1.346), (-5.061e-10, -0.8886, 1.502), (0.0, -1.0, 1.346), (-0.4443, -0.7696, 1.502), (-0.5, -0.866, 1.346), (-0.7696, -0.4443, 1.502), (-0.866, -0.5, 1.346), (-0.8886, -5.061e-10, 1.502), (-1.0, 0.0, 1.346), (-0.7696, 0.4443, 1.502), (-0.866, 0.5, 1.346), (-0.4443, 0.7696, 1.502), (-0.5, 0.866, 1.346), (-0.1261, 0.2184, 1.786), (-0.2184, 0.1261, 1.786), (-0.2522, 4.648e-10, 1.786), (-0.2184, -0.1261, 1.786), (-0.1261, -0.2184, 1.786), (1.77e-08, -0.2522, 1.786), (0.1261, -0.2184, 1.786), (0.2184, -0.1261, 1.786), (0.2522, 4.648e-10, 1.786), (0.2184, 0.1261, 1.786), (0.1261, 0.2184, 1.786), (1.77e-08, 0.2522, 1.786), (-0.1543, 0.2672, 1.786), (-0.2672, 0.1543, 1.786), (-0.3085, 6.145e-11, 1.786), (-0.2672, -0.1543, 1.786), (-0.1543, -0.2672, 1.786), (1.651e-08, -0.3085, 1.786), (0.1543, -0.2672, 1.786), (0.2672, -0.1543, 1.786), (0.3085, 6.145e-11, 1.786), (0.2672, 0.1543, 1.786), (0.1543, 0.2672, 1.786), (1.651e-08, 0.3085, 1.786), (-0.1557, 0.2822, 1.754), (-0.2686, 0.1692, 1.754), (-0.31, 0.01495, 1.754), (-0.2686, -0.1393, 1.754), (-0.1557, -0.2523, 1.754), (-0.001438, -0.2936, 1.754), (0.1528, -0.2523, 1.754), (0.2658, -0.1393, 1.754), (0.3071, 0.01495, 1.754), (0.2658, 0.1692, 1.754), (0.1528, 0.2822, 1.754), (-0.001438, 0.3235, 1.754), (0.1368, -0.2369, 1.728), (8.65e-09, -0.2735, 1.728), (0.2369, 0.1368, 1.728), (0.2735, 3.123e-10, 1.728), (-0.1368, 0.2369, 1.728), (8.65e-09, 0.2735, 1.728), (0.2369, -0.1368, 1.728), (-0.1368, -0.2369, 1.728), (-0.2735, 3.123e-10, 1.728), (-0.2369, 0.1368, 1.728), (0.1368, 0.2369, 1.728), (-0.2369, -0.1368, 1.728), (2.794e-09, 0.9636, -4.569), (0.0, 1.0, -4.533), (0.5, 0.866, -4.533), (0.4818, 0.8345, -4.569), (0.866, 0.5, -4.533), (0.8345, 0.4818, -4.569), (1.0, 0.0, -4.533), (0.9636, -2.794e-09, -4.569), (0.866, -0.5, -4.533), (0.8345, -0.4818, -4.569), (0.5, -0.866, -4.533), (0.4818, -0.8345, -4.569), (0.0, -1.0, -4.533), (-2.794e-09, -0.9636, -4.569), (-0.5, -0.866, -4.533), (-0.4818, -0.8345, -4.569), (-0.866, -0.5, -4.533), (-0.8345, -0.4818, -4.569), (-1.0, 0.0, -4.533), (-0.9636, 2.794e-09, -4.569), (-0.866, 0.5, -4.533), (-0.8345, 0.4818, -4.569), (-0.5, 0.866, -4.533), (-0.4818, 0.8345, -4.569), (0.1736, 0.3006, 1.612), (-2.767e-12, 0.3471, 1.612), (-0.1736, 0.3006, 1.612), (0.3006, 0.1736, 1.612), (0.3471, -2.767e-12, 1.612), (0.3006, -0.1736, 1.612), (0.1736, -0.3006, 1.612), (-2.767e-12, -0.3471, 1.612), (-0.1736, -0.3006, 1.612), (-0.3006, -0.1736, 1.612), (-0.3471, -2.767e-12, 1.612), (-0.3006, 0.1736, 1.612), (-0.5107, -0.8875, -2.277), (0.8251, -0.5749, -2.277), (-0.5107, -0.8875, 0.8735), (0.8251, -0.5749, 0.8735), (-0.5107, -0.8875, 0.2434), (-0.5107, -0.8875, -0.3867), (-0.5107, -0.8875, -1.017), (-0.5107, -0.8875, -1.647), (-0.294, -0.9461, -2.277), (-0.0006478, -1.024, -2.277), (0.3331, -0.9356, -2.277), (0.5571, -0.8428, -2.277), (0.8251, -0.5749, -1.647), (0.8251, -0.5749, -1.017), (0.8251, -0.5749, -0.3867), (0.8251, -0.5749, 0.2434), (0.5571, -0.8428, 0.8735), (0.3331, -0.9356, 0.8735), (-0.0006478, -1.024, 0.8735), (-0.294, -0.9461, 0.8735), (-0.294, -0.9461, -1.647), (-0.294, -0.9461, -1.017), (-0.294, -0.9461, -0.3867), (-0.294, -0.9461, 0.2434), (-0.0006478, -1.024, -1.647), (-0.0006478, -1.024, -1.017), (-0.0006478, -1.024, -0.3867), (-0.0006478, -1.024, 0.2434), (0.3331, -0.9356, -1.647), (0.3331, -0.9356, -1.017), (0.3331, -0.9356, -0.3867), (0.3331, -0.9356, 0.2434), (0.5571, -0.8428, -1.647), (0.5571, -0.8428, -1.017), (0.5571, -0.8428, -0.3867), (0.5571, -0.8428, 0.2434), (-0.1351, 0.234, 1.663), (-0.234, 0.1351, 1.663), (-0.2702, 2.018e-10, 1.663), (-0.234, -0.1351, 1.663), (-0.1351, -0.234, 1.663), (2.314e-10, -0.2702, 1.663), (0.1351, -0.234, 1.663), (0.234, -0.1351, 1.663), (0.2702, 2.018e-10, 1.663), (0.234, 0.1351, 1.663), (2.314e-10, 0.2702, 1.663), (0.1351, 0.234, 1.663), (2.886e-11, 0.3017, 1.602), (0.1509, 0.2613, 1.602), (0.2613, 0.1509, 1.602), (0.3017, 2.886e-11, 1.602), (0.2613, -0.1509, 1.602), (0.1509, -0.2613, 1.602), (2.886e-11, -0.3017, 1.602), (-0.1509, -0.2613, 1.602), (-0.2613, -0.1509, 1.602), (-0.3017, 2.886e-11, 1.602), (-0.2613, 0.1509, 1.602), (-0.1509, 0.2613, 1.602), (7.545e-10, 0.9809, 1.341), (-1.173e-09, 0.877, 1.485), (0.4385, 0.7595, 1.485), (0.4904, 0.8495, 1.341), (0.7595, 0.4385, 1.485), (0.8495, 0.4904, 1.341), (0.877, -5.061e-10, 1.485), (0.9809, 0.0, 1.341), (0.7595, -0.4385, 1.485), (0.8495, -0.4904, 1.341), (0.4385, -0.7595, 1.485), (0.4904, -0.8495, 1.341), (1.612e-10, -0.877, 1.485), (-7.545e-10, -0.9809, 1.341), (-0.4385, -0.7595, 1.485), (-0.4904, -0.8495, 1.341), (-0.7595, -0.4385, 1.485), (-0.8495, -0.4904, 1.341), (-0.877, -5.061e-10, 1.485), (-0.9809, 0.0, 1.341), (-0.7595, 0.4385, 1.485), (-0.8495, 0.4904, 1.341), (-0.4385, 0.7595, 1.485), (-0.4904, 0.8495, 1.341), (-0.1185, 0.2052, 1.799), (-0.2052, 0.1185, 1.799), (-0.237, 4.648e-10, 1.799), (-0.2052, -0.1185, 1.799), (-0.1185, -0.2052, 1.799), (2.026e-08, -0.237, 1.799), (0.1185, -0.2052, 1.799), (0.2052, -0.1185, 1.799), (0.237, 4.648e-10, 1.799), (0.2052, 0.1185, 1.799), (0.1185, 0.2052, 1.799), (1.333e-08, 0.237, 1.799), (-0.1607, 0.2776, 1.802), (-0.2792, 0.1602, 1.801), (-0.3236, -0.001102, 1.799), (-0.2809, -0.1634, 1.797), (-0.1623, -0.2825, 1.796), (0.0001077, -0.3261, 1.796), (0.1626, -0.2825, 1.796), (0.2813, -0.1635, 1.797), (0.3241, -0.00112, 1.798), (0.2798, 0.1604, 1.8), (0.161, 0.2778, 1.801), (8.956e-05, 0.3204, 1.802), (-0.164, 0.2975, 1.744), (-0.2827, 0.1784, 1.743), (-0.3256, 0.01607, 1.742), (-0.2812, -0.1455, 1.74), (-0.1625, -0.2628, 1.739), (-0.001528, -0.3054, 1.738), (0.1593, -0.2626, 1.738), (0.2778, -0.1453, 1.739), (0.3221, 0.01606, 1.741), (0.2795, 0.1783, 1.743), (0.1609, 0.2974, 1.744), (-0.001546, 0.341, 1.745), (0.1272, -0.2204, 1.722), (1.023e-08, -0.2545, 1.722), (0.2204, 0.1272, 1.722), (0.2545, 3.123e-10, 1.722), (-0.1272, 0.2204, 1.722), (6.182e-09, 0.2545, 1.722), (0.2204, -0.1272, 1.722), (-0.1272, -0.2204, 1.722), (-0.2545, 3.123e-10, 1.722), (-0.2204, 0.1272, 1.722), (0.1272, 0.2204, 1.722), (-0.2204, -0.1272, 1.722), (3.534e-09, 0.9551, -4.551), (2.25e-10, 0.9814, -4.526), (0.4907, 0.8499, -4.526), (0.4775, 0.8271, -4.551), (0.8499, 0.4907, -4.526), (0.8271, 0.4775, -4.551), (0.9814, -2.25e-10, -4.526), (0.9551, -2.688e-09, -4.551), (0.8499, -0.4907, -4.526), (0.8271, -0.4775, -4.551), (0.4907, -0.8499, -4.526), (0.4775, -0.8271, -4.551), (-2.25e-10, -0.9814, -4.526), (-1.843e-09, -0.9551, -4.551), (-0.4907, -0.8499, -4.526), (-0.4775, -0.8271, -4.551), (-0.8499, -0.4907, -4.526), (-0.8271, -0.4775, -4.551), (-0.9814, 2.25e-10, -4.526), (-0.9551, 2.688e-09, -4.551), (-0.8499, 0.4907, -4.526), (-0.8271, 0.4775, -4.551), (-0.4907, 0.8499, -4.526), (-0.4775, 0.8271, -4.551), (0.1716, 0.2972, 1.592), (-2.021e-09, 0.3431, 1.592), (-0.1716, 0.2972, 1.592), (0.2972, 0.1716, 1.592), (0.3431, -2.767e-12, 1.592), (0.2972, -0.1716, 1.592), (0.1716, -0.2972, 1.592), (2.016e-09, -0.3431, 1.592), (-0.1716, -0.2972, 1.592), (-0.2972, -0.1716, 1.592), (-0.3431, -2.767e-12, 1.592), (-0.2972, 0.1716, 1.592), (-0.5055, -0.8682, -2.277), (0.8109, -0.5607, -2.277), (-0.5055, -0.8682, 0.8735), (0.8109, -0.5607, 0.8735), (-0.5055, -0.8682, 0.2434), (-0.5055, -0.8682, -0.3867), (-0.5055, -0.8682, -1.017), (-0.5055, -0.8682, -1.647), (-0.2888, -0.9268, -2.277), (-0.0006407, -1.004, -2.277), (0.3267, -0.9167, -2.277), (0.546, -0.8262, -2.277), (0.8109, -0.5607, -1.647), (0.8109, -0.5607, -1.017), (0.8109, -0.5607, -0.3867), (0.8109, -0.5607, 0.2434), (0.546, -0.8262, 0.8735), (0.3267, -0.9167, 0.8735), (-0.0006407, -1.004, 0.8735), (-0.2888, -0.9268, 0.8735), (-0.2888, -0.9268, -1.647), (-0.2888, -0.9268, -1.017), (-0.2888, -0.9268, -0.3867), (-0.2888, -0.9268, 0.2434), (-0.0006407, -1.004, -1.647), (-0.0006407, -1.004, -1.017), (-0.0006407, -1.004, -0.3867), (-0.0006407, -1.004, 0.2434), (0.3267, -0.9167, -1.647), (0.3267, -0.9167, -1.017), (0.3267, -0.9167, -0.3867), (0.3267, -0.9167, 0.2434), (0.546, -0.8262, -1.647), (0.546, -0.8262, -1.017), (0.546, -0.8262, -0.3867), (0.546, -0.8262, 0.2434)], [], [(98, 27, 29, 100), (123, 120, 13, 14), (124, 123, 14, 15), (125, 124, 15, 16), (126, 125, 16, 17), (127, 126, 17, 18), (128, 127, 18, 19), (129, 128, 19, 20), (130, 129, 20, 21), (131, 130, 21, 22), (116, 45, 47, 118), (122, 131, 22, 23), (121, 122, 23, 12), (118, 47, 24, 97), (17, 16, 7, 6), (114, 43, 45, 116), (112, 41, 43, 114), (110, 39, 41, 112), (108, 37, 39, 110), (106, 35, 37, 108), (100, 29, 31, 102), (96, 99, 101, 103, 105, 107, 109, 111, 113, 115, 117, 119), (104, 33, 35, 106), (85, 84, 54, 53), (102, 31, 33, 104), (27, 24, 25, 26), (29, 27, 26, 28), (31, 29, 28, 30), (33, 31, 30, 32), (35, 33, 32, 34), (37, 35, 34, 36), (39, 37, 36, 38), (41, 39, 38, 40), (43, 41, 40, 42), (45, 43, 42, 44), (47, 45, 44, 46), (24, 47, 46, 25), (120, 121, 12, 13), (12, 23, 0, 10), (14, 13, 11, 9), (21, 20, 3, 2), (18, 17, 6, 5), (15, 14, 9, 8), (22, 21, 2, 1), (19, 18, 5, 4), (16, 15, 8, 7), (23, 22, 1, 0), (13, 12, 10, 11), (20, 19, 4, 3), (51, 52, 64, 63), (87, 86, 57, 56), (89, 88, 48, 59), (90, 87, 56, 55), (91, 85, 53, 52), (93, 92, 50, 49), (86, 94, 58, 57), (84, 90, 55, 54), (92, 95, 51, 50), (94, 89, 59, 58), (95, 91, 52, 51), (88, 93, 49, 48), (67, 68, 80, 79), (59, 48, 60, 71), (57, 58, 70, 69), (52, 53, 65, 64), (58, 59, 71, 70), (48, 49, 61, 60), (50, 51, 63, 62), (54, 55, 67, 66), (56, 57, 69, 68), (49, 50, 62, 61), (53, 54, 66, 65), (55, 56, 68, 67), (82, 83, 72, 73, 74, 75, 76, 77, 78, 79, 80, 81), (63, 64, 76, 75), (71, 60, 72, 83), (69, 70, 82, 81), (64, 65, 77, 76), (70, 71, 83, 82), (60, 61, 73, 72), (62, 63, 75, 74), (66, 67, 79, 78), (68, 69, 81, 80), (61, 62, 74, 73), (65, 66, 78, 77), (0, 1, 93, 88), (3, 4, 91, 95), (11, 10, 89, 94), (2, 3, 95, 92), (6, 7, 90, 84), (9, 11, 94, 86), (1, 2, 92, 93), (4, 5, 85, 91), (7, 8, 87, 90), (10, 0, 88, 89), (8, 9, 86, 87), (5, 6, 84, 85), (97, 98, 99, 96), (98, 100, 101, 99), (100, 102, 103, 101), (102, 104, 105, 103), (104, 106, 107, 105), (106, 108, 109, 107), (108, 110, 111, 109), (110, 112, 113, 111), (112, 114, 115, 113), (114, 116, 117, 115), (116, 118, 119, 117), (118, 97, 96, 119), (97, 24, 27, 98), (26, 25, 121, 120), (25, 46, 122, 121), (46, 44, 131, 122), (44, 42, 130, 131), (42, 40, 129, 130), (40, 38, 128, 129), (38, 36, 127, 128), (36, 34, 126, 127), (34, 32, 125, 126), (32, 30, 124, 125), (30, 28, 123, 124), (28, 26, 120, 123), (167, 147, 135, 148), (136, 155, 151, 134), (155, 159, 150, 151), (159, 163, 149, 150), (163, 167, 148, 149), (132, 140, 152, 139), (139, 152, 153, 138), (138, 153, 154, 137), (137, 154, 155, 136), (140, 141, 156, 152), (152, 156, 157, 153), (153, 157, 158, 154), (154, 158, 159, 155), (141, 142, 160, 156), (156, 160, 161, 157), (157, 161, 162, 158), (158, 162, 163, 159), (142, 143, 164, 160), (160, 164, 165, 161), (161, 165, 166, 162), (162, 166, 167, 163), (143, 133, 144, 164), (164, 144, 145, 165), (165, 145, 146, 166), (166, 146, 147, 167), (266, 268, 197, 195), (291, 182, 181, 288), (292, 183, 182, 291), (293, 184, 183, 292), (294, 185, 184, 293), (295, 186, 185, 294), (296, 187, 186, 295), (297, 188, 187, 296), (298, 189, 188, 297), (299, 190, 189, 298), (284, 286, 215, 213), (290, 191, 190, 299), (289, 180, 191, 290), (286, 265, 192, 215), (185, 174, 175, 184), (282, 284, 213, 211), (280, 282, 211, 209), (278, 280, 209, 207), (276, 278, 207, 205), (274, 276, 205, 203), (268, 270, 199, 197), (264, 287, 285, 283, 281, 279, 277, 275, 273, 271, 269, 267), (272, 274, 203, 201), (253, 221, 222, 252), (270, 272, 201, 199), (195, 194, 193, 192), (197, 196, 194, 195), (199, 198, 196, 197), (201, 200, 198, 199), (203, 202, 200, 201), (205, 204, 202, 203), (207, 206, 204, 205), (209, 208, 206, 207), (211, 210, 208, 209), (213, 212, 210, 211), (215, 214, 212, 213), (192, 193, 214, 215), (288, 181, 180, 289), (180, 178, 168, 191), (182, 177, 179, 181), (189, 170, 171, 188), (186, 173, 174, 185), (183, 176, 177, 182), (190, 169, 170, 189), (187, 172, 173, 186), (184, 175, 176, 183), (191, 168, 169, 190), (181, 179, 178, 180), (188, 171, 172, 187), (219, 231, 232, 220), (255, 224, 225, 254), (257, 227, 216, 256), (258, 223, 224, 255), (259, 220, 221, 253), (261, 217, 218, 260), (254, 225, 226, 262), (252, 222, 223, 258), (260, 218, 219, 263), (262, 226, 227, 257), (263, 219, 220, 259), (256, 216, 217, 261), (235, 247, 248, 236), (227, 239, 228, 216), (225, 237, 238, 226), (220, 232, 233, 221), (226, 238, 239, 227), (216, 228, 229, 217), (218, 230, 231, 219), (222, 234, 235, 223), (224, 236, 237, 225), (217, 229, 230, 218), (221, 233, 234, 222), (223, 235, 236, 224), (250, 249, 248, 247, 246, 245, 244, 243, 242, 241, 240, 251), (231, 243, 244, 232), (239, 251, 240, 228), (237, 249, 250, 238), (232, 244, 245, 233), (238, 250, 251, 239), (228, 240, 241, 229), (230, 242, 243, 231), (234, 246, 247, 235), (236, 248, 249, 237), (229, 241, 242, 230), (233, 245, 246, 234), (168, 256, 261, 169), (171, 263, 259, 172), (179, 262, 257, 178), (170, 260, 263, 171), (174, 252, 258, 175), (177, 254, 262, 179), (169, 261, 260, 170), (172, 259, 253, 173), (175, 258, 255, 176), (178, 257, 256, 168), (176, 255, 254, 177), (173, 253, 252, 174), (265, 264, 267, 266), (266, 267, 269, 268), (268, 269, 271, 270), (270, 271, 273, 272), (272, 273, 275, 274), (274, 275, 277, 276), (276, 277, 279, 278), (278, 279, 281, 280), (280, 281, 283, 282), (282, 283, 285, 284), (284, 285, 287, 286), (286, 287, 264, 265), (265, 266, 195, 192), (194, 288, 289, 193), (193, 289, 290, 214), (214, 290, 299, 212), (212, 299, 298, 210), (210, 298, 297, 208), (208, 297, 296, 206), (206, 296, 295, 204), (204, 295, 294, 202), (202, 294, 293, 200), (200, 293, 292, 198), (198, 292, 291, 196), (196, 291, 288, 194), (335, 316, 303, 315), (304, 302, 319, 323), (323, 319, 318, 327), (327, 318, 317, 331), (331, 317, 316, 335), (300, 307, 320, 308), (307, 306, 321, 320), (306, 305, 322, 321), (305, 304, 323, 322), (308, 320, 324, 309), (320, 321, 325, 324), (321, 322, 326, 325), (322, 323, 327, 326), (309, 324, 328, 310), (324, 325, 329, 328), (325, 326, 330, 329), (326, 327, 331, 330), (310, 328, 332, 311), (328, 329, 333, 332), (329, 330, 334, 333), (330, 331, 335, 334), (311, 332, 312, 301), (332, 333, 313, 312), (333, 334, 314, 313), (334, 335, 315, 314), (132, 139, 307, 300), (133, 143, 311, 301), (135, 147, 315, 303), (134, 151, 319, 302), (136, 134, 302, 304), (137, 136, 304, 305), (138, 137, 305, 306), (139, 138, 306, 307), (140, 132, 300, 308), (141, 140, 308, 309), (142, 141, 309, 310), (143, 142, 310, 311), (144, 133, 301, 312), (145, 144, 312, 313), (146, 145, 313, 314), (147, 146, 314, 315), (148, 135, 303, 316), (149, 148, 316, 317), (150, 149, 317, 318), (151, 150, 318, 319)])
me_cylinder_005.polygons.foreach_set('use_smooth', [1, 1, 1, 1, 1, 1, 1, 1, 1, 1, 1, 1, 1, 1, 1, 1, 1, 1, 1, 1, 1, 1, 1, 1, 1, 1, 1, 1, 1, 1, 1, 1, 1, 1, 1, 1, 1, 1, 1, 1, 1, 1, 1, 1, 1, 1, 1, 1, 1, 1, 1, 1, 1, 1, 1, 1, 1, 1, 1, 1, 1, 1, 1, 1, 1, 1, 1, 1, 1, 1, 1, 1, 1, 1, 1, 1, 1, 1, 1, 1, 1, 1, 1, 1, 1, 1, 1, 1, 1, 1, 1, 1, 1, 1, 1, 1, 1, 1, 1, 1, 1, 1, 1, 1, 1, 1, 1, 1, 1, 1, 1, 1, 1, 1, 1, 1, 1, 1, 1, 1, 1, 1, 0, 0, 0, 0, 0, 0, 0, 0, 0, 0, 0, 0, 0, 0, 0, 0, 0, 0, 0, 0, 0, 0, 0, 0, 0, 1, 1, 1, 1, 1, 1, 1, 1, 1, 1, 1, 1, 1, 1, 1, 1, 1, 1, 1, 1, 1, 1, 1, 1, 1, 1, 1, 1, 1, 1, 1, 1, 1, 1, 1, 1, 1, 1, 1, 1, 1, 1, 1, 1, 1, 1, 1, 1, 1, 1, 1, 1, 1, 1, 1, 1, 1, 1, 1, 1, 1, 1, 1, 1, 1, 1, 1, 1, 1, 1, 1, 1, 1, 1, 1, 1, 1, 1, 1, 1, 1, 1, 1, 1, 1, 1, 1, 1, 1, 1, 1, 1, 1, 1, 1, 1, 1, 1, 1, 1, 1, 1, 1, 1, 1, 1, 1, 1, 1, 1, 1, 1, 1, 1, 1, 1, 1, 1, 1, 1, 1, 1, 0, 0, 0, 0, 0, 0, 0, 0, 0, 0, 0, 0, 0, 0, 0, 0, 0, 0, 0, 0, 0, 0, 0, 0, 0, 0, 0, 0, 0, 0, 0, 0, 0, 0, 0, 0, 0, 0, 0, 0, 0, 0, 0, 0, 0])
me_cylinder_005.polygons.foreach_set('material_index', [0, 0, 0, 0, 0, 0, 0, 0, 0, 0, 0, 0, 0, 0, 0, 0, 0, 0, 0, 0, 0, 0, 0, 0, 0, 0, 0, 0, 0, 0, 0, 0, 0, 0, 0, 0, 0, 0, 0, 0, 0, 0, 0, 0, 0, 0, 0, 0, 0, 0, 0, 0, 0, 0, 0, 0, 0, 0, 0, 0, 0, 0, 0, 0, 0, 0, 0, 0, 0, 0, 0, 0, 0, 0, 0, 0, 0, 0, 0, 0, 0, 0, 0, 0, 0, 0, 0, 0, 0, 0, 0, 0, 0, 0, 0, 0, 0, 0, 0, 0, 0, 0, 0, 0, 0, 0, 0, 0, 0, 0, 0, 0, 0, 0, 0, 0, 0, 0, 0, 0, 0, 0, 1, 1, 1, 1, 1, 1, 1, 1, 1, 1, 1, 1, 1, 1, 1, 1, 1, 1, 1, 1, 1, 1, 1, 1, 1, 0, 0, 0, 0, 0, 0, 0, 0, 0, 0, 0, 0, 0, 0, 0, 0, 0, 0, 0, 0, 0, 0, 0, 0, 0, 0, 0, 0, 0, 0, 0, 0, 0, 0, 0, 0, 0, 0, 0, 0, 0, 0, 0, 0, 0, 0, 0, 0, 0, 0, 0, 0, 0, 0, 0, 0, 0, 0, 0, 0, 0, 0, 0, 0, 0, 0, 0, 0, 0, 0, 0, 0, 0, 0, 0, 0, 0, 0, 0, 0, 0, 0, 0, 0, 0, 0, 0, 0, 0, 0, 0, 0, 0, 0, 0, 0, 0, 0, 0, 0, 0, 0, 0, 0, 0, 0, 0, 0, 0, 0, 0, 0, 0, 0, 0, 0, 0, 0, 0, 0, 0, 0, 1, 1, 1, 1, 1, 1, 1, 1, 1, 1, 1, 1, 1, 1, 1, 1, 1, 1, 1, 1, 1, 1, 1, 1, 1, 1, 1, 1, 1, 1, 1, 1, 1, 1, 1, 1, 1, 1, 1, 1, 1, 1, 1, 1, 1])
_uv = me_cylinder_005.uv_layers.new(name='UVMap')
_uv.uv.foreach_set('vector', [0.9167, 0.5029, 0.9167, 0.9907, 0.8333, 0.9907, 0.8333, 0.5029, 0.8333, 1.0, 0.9167, 1.0, 0.9167, 1.0, 0.8333, 1.0, 0.75, 1.0, 0.8333, 1.0, 0.8333, 1.0, 0.75, 1.0, 0.6667, 1.0, 0.75, 1.0, 0.75, 1.0, 0.6667, 1.0, 0.5833, 1.0, 0.6667, 1.0, 0.6667, 1.0, 0.5833, 1.0, 0.5, 1.0, 0.5833, 1.0, 0.5833, 1.0, 0.5, 1.0, 0.4167, 1.0, 0.5, 1.0, 0.5, 1.0, 0.4167, 1.0, 0.3333, 1.0, 0.4167, 1.0, 0.4167, 1.0, 0.3333, 1.0, 0.25, 1.0, 0.3333, 1.0, 0.3333, 1.0, 0.25, 1.0, 0.1667, 1.0, 0.25, 1.0, 0.25, 1.0, 0.1667, 1.0, 0.1667, 0.5029, 0.1667, 0.9907, 0.08333, 0.9907, 0.08333, 0.5029, 0.08333, 1.0, 0.1667, 1.0, 0.1667, 1.0, 0.08333, 1.0, 7.451e-08, 1.0, 0.08333, 1.0, 0.08333, 1.0, 7.451e-08, 1.0, 0.08333, 0.5029, 0.08333, 0.9907, 7.451e-08, 0.9907, 7.451e-08, 0.5029, 0.5833, 1.0, 0.6667, 1.0, 0.6667, 1.0, 0.5833, 1.0, 0.25, 0.5029, 0.25, 0.9907, 0.1667, 0.9907, 0.1667, 0.5029, 0.3333, 0.5029, 0.3333, 0.9907, 0.25, 0.9907, 0.25, 0.5029, 0.4167, 0.5029, 0.4167, 0.9907, 0.3333, 0.9907, 0.3333, 0.5029, 0.5, 0.5029, 0.5, 0.9907, 0.4167, 0.9907, 0.4167, 0.5029, 0.5833, 0.5029, 0.5833, 0.9907, 0.5, 0.9907, 0.5, 0.5029, 0.8333, 0.5029, 0.8333, 0.9907, 0.75, 0.9907, 0.75, 0.5029, 0.75, 0.4813, 0.8656, 0.4503, 0.9503, 0.3656, 0.9813, 0.25, 0.9503, 0.1344, 0.8656, 0.04972, 0.75, 0.01873, 0.6344, 0.04972, 0.5497, 0.1344, 0.5187, 0.25, 0.5497, 0.3656, 0.6344, 0.4503, 0.6667, 0.5029, 0.6667, 0.9907, 0.5833, 0.9907, 0.5833, 0.5029, 0.5, 1.0, 0.5833, 1.0, 0.5833, 1.0, 0.5, 1.0, 0.75, 0.5029, 0.75, 0.9907, 0.6667, 0.9907, 0.6667, 0.5029, 0.9167, 0.9907, 1.0, 0.9907, 1.0, 1.0, 0.9167, 1.0, 0.8333, 0.9907, 0.9167, 0.9907, 0.9167, 1.0, 0.8333, 1.0, 0.75, 0.9907, 0.8333, 0.9907, 0.8333, 1.0, 0.75, 1.0, 0.6667, 0.9907, 0.75, 0.9907, 0.75, 1.0, 0.6667, 1.0, 0.5833, 0.9907, 0.6667, 0.9907, 0.6667, 1.0, 0.5833, 1.0, 0.5, 0.9907, 0.5833, 0.9907, 0.5833, 1.0, 0.5, 1.0, 0.4167, 0.9907, 0.5, 0.9907, 0.5, 1.0, 0.4167, 1.0, 0.3333, 0.9907, 0.4167, 0.9907, 0.4167, 1.0, 0.3333, 1.0, 0.25, 0.9907, 0.3333, 0.9907, 0.3333, 1.0, 0.25, 1.0, 0.1667, 0.9907, 0.25, 0.9907, 0.25, 1.0, 0.1667, 1.0, 0.08333, 0.9907, 0.1667, 0.9907, 0.1667, 1.0, 0.08333, 1.0, 7.451e-08, 0.9907, 0.08333, 0.9907, 0.08333, 1.0, 7.451e-08, 1.0, 0.9167, 1.0, 1.0, 1.0, 1.0, 1.0, 0.9167, 1.0, 7.451e-08, 1.0, 0.08333, 1.0, 0.08333, 1.0, 7.451e-08, 1.0, 0.8333, 1.0, 0.9167, 1.0, 0.9167, 1.0, 0.8333, 1.0, 0.25, 1.0, 0.3333, 1.0, 0.3333, 1.0, 0.25, 1.0, 0.5, 1.0, 0.5833, 1.0, 0.5833, 1.0, 0.5, 1.0, 0.75, 1.0, 0.8333, 1.0, 0.8333, 1.0, 0.75, 1.0, 0.1667, 1.0, 0.25, 1.0, 0.25, 1.0, 0.1667, 1.0, 0.4167, 1.0, 0.5, 1.0, 0.5, 1.0, 0.4167, 1.0, 0.6667, 1.0, 0.75, 1.0, 0.75, 1.0, 0.6667, 1.0, 0.08333, 1.0, 0.1667, 1.0, 0.1667, 1.0, 0.08333, 1.0, 0.9167, 1.0, 1.0, 1.0, 1.0, 1.0, 0.9167, 1.0, 0.3333, 1.0, 0.4167, 1.0, 0.4167, 1.0, 0.3333, 1.0, 0.3333, 1.0, 0.4167, 1.0, 0.4167, 1.0, 0.3333, 1.0, 0.75, 1.0, 0.8333, 1.0, 0.8333, 1.0, 0.75, 1.0, 7.451e-08, 1.0, 0.08333, 1.0, 0.08333, 1.0, 7.451e-08, 1.0, 0.6667, 1.0, 0.75, 1.0, 0.75, 1.0, 0.6667, 1.0, 0.4167, 1.0, 0.5, 1.0, 0.5, 1.0, 0.4167, 1.0, 0.1667, 1.0, 0.25, 1.0, 0.25, 1.0, 0.1667, 1.0, 0.8333, 1.0, 0.9167, 1.0, 0.9167, 1.0, 0.8333, 1.0, 0.5833, 1.0, 0.6667, 1.0, 0.6667, 1.0, 0.5833, 1.0, 0.25, 1.0, 0.3333, 1.0, 0.3333, 1.0, 0.25, 1.0, 0.9167, 1.0, 1.0, 1.0, 1.0, 1.0, 0.9167, 1.0, 0.3333, 1.0, 0.4167, 1.0, 0.4167, 1.0, 0.3333, 1.0, 0.08333, 1.0, 0.1667, 1.0, 0.1667, 1.0, 0.08333, 1.0, 0.6667, 1.0, 0.75, 1.0, 0.75, 1.0, 0.6667, 1.0, 7.451e-08, 1.0, 0.08333, 1.0, 0.08333, 1.0, 7.451e-08, 1.0, 0.8333, 1.0, 0.9167, 1.0, 0.9167, 1.0, 0.8333, 1.0, 0.4167, 1.0, 0.5, 1.0, 0.5, 1.0, 0.4167, 1.0, 0.9167, 1.0, 1.0, 1.0, 1.0, 1.0, 0.9167, 1.0, 0.08333, 1.0, 0.1667, 1.0, 0.1667, 1.0, 0.08333, 1.0, 0.25, 1.0, 0.3333, 1.0, 0.3333, 1.0, 0.25, 1.0, 0.5833, 1.0, 0.6667, 1.0, 0.6667, 1.0, 0.5833, 1.0, 0.75, 1.0, 0.8333, 1.0, 0.8333, 1.0, 0.75, 1.0, 0.1667, 1.0, 0.25, 1.0, 0.25, 1.0, 0.1667, 1.0, 0.5, 1.0, 0.5833, 1.0, 0.5833, 1.0, 0.5, 1.0, 0.6667, 1.0, 0.75, 1.0, 0.75, 1.0, 0.6667, 1.0, 0.9167, 1.0, 1.0, 1.0, 0.08333, 1.0, 0.1667, 1.0, 0.25, 1.0, 0.3333, 1.0, 0.4167, 1.0, 0.5, 1.0, 0.5833, 1.0, 0.6667, 1.0, 0.75, 1.0, 0.8333, 1.0, 0.3333, 1.0, 0.4167, 1.0, 0.4167, 1.0, 0.3333, 1.0, 7.451e-08, 1.0, 0.08333, 1.0, 0.08333, 1.0, 7.451e-08, 1.0, 0.8333, 1.0, 0.9167, 1.0, 0.9167, 1.0, 0.8333, 1.0, 0.4167, 1.0, 0.5, 1.0, 0.5, 1.0, 0.4167, 1.0, 0.9167, 1.0, 1.0, 1.0, 1.0, 1.0, 0.9167, 1.0, 0.08333, 1.0, 0.1667, 1.0, 0.1667, 1.0, 0.08333, 1.0, 0.25, 1.0, 0.3333, 1.0, 0.3333, 1.0, 0.25, 1.0, 0.5833, 1.0, 0.6667, 1.0, 0.6667, 1.0, 0.5833, 1.0, 0.75, 1.0, 0.8333, 1.0, 0.8333, 1.0, 0.75, 1.0, 0.1667, 1.0, 0.25, 1.0, 0.25, 1.0, 0.1667, 1.0, 0.5, 1.0, 0.5833, 1.0, 0.5833, 1.0, 0.5, 1.0, 0.08333, 1.0, 0.1667, 1.0, 0.1667, 1.0, 0.08333, 1.0, 0.3333, 1.0, 0.4167, 1.0, 0.4167, 1.0, 0.3333, 1.0, 0.9167, 1.0, 1.0, 1.0, 1.0, 1.0, 0.9167, 1.0, 0.25, 1.0, 0.3333, 1.0, 0.3333, 1.0, 0.25, 1.0, 0.5833, 1.0, 0.6667, 1.0, 0.6667, 1.0, 0.5833, 1.0, 0.8333, 1.0, 0.9167, 1.0, 0.9167, 1.0, 0.8333, 1.0, 0.1667, 1.0, 0.25, 1.0, 0.25, 1.0, 0.1667, 1.0, 0.4167, 1.0, 0.5, 1.0, 0.5, 1.0, 0.4167, 1.0, 0.6667, 1.0, 0.75, 1.0, 0.75, 1.0, 0.6667, 1.0, 7.451e-08, 1.0, 0.08333, 1.0, 0.08333, 1.0, 7.451e-08, 1.0, 0.75, 1.0, 0.8333, 1.0, 0.8333, 1.0, 0.75, 1.0, 0.5, 1.0, 0.5833, 1.0, 0.5833, 1.0, 0.5, 1.0, 0.75, 0.49, 0.87, 0.4578, 0.8656, 0.4503, 0.75, 0.4813, 0.87, 0.4578, 0.9578, 0.37, 0.9503, 0.3656, 0.8656, 0.4503, 0.9578, 0.37, 0.99, 0.25, 0.9813, 0.25, 0.9503, 0.3656, 0.99, 0.25, 0.9578, 0.13, 0.9503, 0.1344, 0.9813, 0.25, 0.9578, 0.13, 0.87, 0.04215, 0.8656, 0.04972, 0.9503, 0.1344, 0.87, 0.04215, 0.75, 0.01, 0.75, 0.01873, 0.8656, 0.04972, 0.75, 0.01, 0.63, 0.04215, 0.6344, 0.04972, 0.75, 0.01873, 0.63, 0.04215, 0.5422, 0.13, 0.5497, 0.1344, 0.6344, 0.04972, 0.5422, 0.13, 0.51, 0.25, 0.5187, 0.25, 0.5497, 0.1344, 0.51, 0.25, 0.5422, 0.37, 0.5497, 0.3656, 0.5187, 0.25, 0.5422, 0.37, 0.63, 0.4578, 0.6344, 0.4503, 0.5497, 0.3656, 0.63, 0.4578, 0.75, 0.49, 0.75, 0.4813, 0.6344, 0.4503, 1.0, 0.5029, 1.0, 0.9907, 0.9167, 0.9907, 0.9167, 0.5029, 0.9167, 1.0, 1.0, 1.0, 1.0, 1.0, 0.9167, 1.0, 7.451e-08, 1.0, 0.08333, 1.0, 0.08333, 1.0, 7.451e-08, 1.0, 0.08333, 1.0, 0.1667, 1.0, 0.1667, 1.0, 0.08333, 1.0, 0.1667, 1.0, 0.25, 1.0, 0.25, 1.0, 0.1667, 1.0, 0.25, 1.0, 0.3333, 1.0, 0.3333, 1.0, 0.25, 1.0, 0.3333, 1.0, 0.4167, 1.0, 0.4167, 1.0, 0.3333, 1.0, 0.4167, 1.0, 0.5, 1.0, 0.5, 1.0, 0.4167, 1.0, 0.5, 1.0, 0.5833, 1.0, 0.5833, 1.0, 0.5, 1.0, 0.5833, 1.0, 0.6667, 1.0, 0.6667, 1.0, 0.5833, 1.0, 0.6667, 1.0, 0.75, 1.0, 0.75, 1.0, 0.6667, 1.0, 0.75, 1.0, 0.8333, 1.0, 0.8333, 1.0, 0.75, 1.0, 0.8333, 1.0, 0.9167, 1.0, 0.9167, 1.0, 0.8333, 1.0, 0.8, 0.8, 1.0, 0.8, 1.0, 1.0, 0.8, 1.0, 0.0, 0.8, 0.2, 0.8, 0.2, 1.0, 0.0, 1.0, 0.2, 0.8, 0.4, 0.8, 0.4, 1.0, 0.2, 1.0, 0.4, 0.8, 0.6, 0.8, 0.6, 1.0, 0.4, 1.0, 0.6, 0.8, 0.8, 0.8, 0.8, 1.0, 0.6, 1.0, 0.0, 0.0, 0.2, 0.0, 0.2, 0.2, 0.0, 0.2, 0.0, 0.2, 0.2, 0.2, 0.2, 0.4, 0.0, 0.4, 0.0, 0.4, 0.2, 0.4, 0.2, 0.6, 0.0, 0.6, 0.0, 0.6, 0.2, 0.6, 0.2, 0.8, 0.0, 0.8, 0.2, 0.0, 0.4, 0.0, 0.4, 0.2, 0.2, 0.2, 0.2, 0.2, 0.4, 0.2, 0.4, 0.4, 0.2, 0.4, 0.2, 0.4, 0.4, 0.4, 0.4, 0.6, 0.2, 0.6, 0.2, 0.6, 0.4, 0.6, 0.4, 0.8, 0.2, 0.8, 0.4, 0.0, 0.6, 0.0, 0.6, 0.2, 0.4, 0.2, 0.4, 0.2, 0.6, 0.2, 0.6, 0.4, 0.4, 0.4, 0.4, 0.4, 0.6, 0.4, 0.6, 0.6, 0.4, 0.6, 0.4, 0.6, 0.6, 0.6, 0.6, 0.8, 0.4, 0.8, 0.6, 0.0, 0.8, 0.0, 0.8, 0.2, 0.6, 0.2, 0.6, 0.2, 0.8, 0.2, 0.8, 0.4, 0.6, 0.4, 0.6, 0.4, 0.8, 0.4, 0.8, 0.6, 0.6, 0.6, 0.6, 0.6, 0.8, 0.6, 0.8, 0.8, 0.6, 0.8, 0.8, 0.0, 1.0, 0.0, 1.0, 0.2, 0.8, 0.2, 0.8, 0.2, 1.0, 0.2, 1.0, 0.4, 0.8, 0.4, 0.8, 0.4, 1.0, 0.4, 1.0, 0.6, 0.8, 0.6, 0.8, 0.6, 1.0, 0.6, 1.0, 0.8, 0.8, 0.8, 0.9167, 0.5029, 0.8333, 0.5029, 0.8333, 0.9907, 0.9167, 0.9907, 0.8333, 1.0, 0.8333, 1.0, 0.9167, 1.0, 0.9167, 1.0, 0.75, 1.0, 0.75, 1.0, 0.8333, 1.0, 0.8333, 1.0, 0.6667, 1.0, 0.6667, 1.0, 0.75, 1.0, 0.75, 1.0, 0.5833, 1.0, 0.5833, 1.0, 0.6667, 1.0, 0.6667, 1.0, 0.5, 1.0, 0.5, 1.0, 0.5833, 1.0, 0.5833, 1.0, 0.4167, 1.0, 0.4167, 1.0, 0.5, 1.0, 0.5, 1.0, 0.3333, 1.0, 0.3333, 1.0, 0.4167, 1.0, 0.4167, 1.0, 0.25, 1.0, 0.25, 1.0, 0.3333, 1.0, 0.3333, 1.0, 0.1667, 1.0, 0.1667, 1.0, 0.25, 1.0, 0.25, 1.0, 0.1667, 0.5029, 0.08333, 0.5029, 0.08333, 0.9907, 0.1667, 0.9907, 0.08333, 1.0, 0.08333, 1.0, 0.1667, 1.0, 0.1667, 1.0, 7.451e-08, 1.0, 7.451e-08, 1.0, 0.08333, 1.0, 0.08333, 1.0, 0.08333, 0.5029, 7.451e-08, 0.5029, 7.451e-08, 0.9907, 0.08333, 0.9907, 0.5833, 1.0, 0.5833, 1.0, 0.6667, 1.0, 0.6667, 1.0, 0.25, 0.5029, 0.1667, 0.5029, 0.1667, 0.9907, 0.25, 0.9907, 0.3333, 0.5029, 0.25, 0.5029, 0.25, 0.9907, 0.3333, 0.9907, 0.4167, 0.5029, 0.3333, 0.5029, 0.3333, 0.9907, 0.4167, 0.9907, 0.5, 0.5029, 0.4167, 0.5029, 0.4167, 0.9907, 0.5, 0.9907, 0.5833, 0.5029, 0.5, 0.5029, 0.5, 0.9907, 0.5833, 0.9907, 0.8333, 0.5029, 0.75, 0.5029, 0.75, 0.9907, 0.8333, 0.9907, 0.75, 0.4813, 0.6344, 0.4503, 0.5497, 0.3656, 0.5187, 0.25, 0.5497, 0.1344, 0.6344, 0.04972, 0.75, 0.01873, 0.8656, 0.04972, 0.9503, 0.1344, 0.9813, 0.25, 0.9503, 0.3656, 0.8656, 0.4503, 0.6667, 0.5029, 0.5833, 0.5029, 0.5833, 0.9907, 0.6667, 0.9907, 0.5, 1.0, 0.5, 1.0, 0.5833, 1.0, 0.5833, 1.0, 0.75, 0.5029, 0.6667, 0.5029, 0.6667, 0.9907, 0.75, 0.9907, 0.9167, 0.9907, 0.9167, 1.0, 1.0, 1.0, 1.0, 0.9907, 0.8333, 0.9907, 0.8333, 1.0, 0.9167, 1.0, 0.9167, 0.9907, 0.75, 0.9907, 0.75, 1.0, 0.8333, 1.0, 0.8333, 0.9907, 0.6667, 0.9907, 0.6667, 1.0, 0.75, 1.0, 0.75, 0.9907, 0.5833, 0.9907, 0.5833, 1.0, 0.6667, 1.0, 0.6667, 0.9907, 0.5, 0.9907, 0.5, 1.0, 0.5833, 1.0, 0.5833, 0.9907, 0.4167, 0.9907, 0.4167, 1.0, 0.5, 1.0, 0.5, 0.9907, 0.3333, 0.9907, 0.3333, 1.0, 0.4167, 1.0, 0.4167, 0.9907, 0.25, 0.9907, 0.25, 1.0, 0.3333, 1.0, 0.3333, 0.9907, 0.1667, 0.9907, 0.1667, 1.0, 0.25, 1.0, 0.25, 0.9907, 0.08333, 0.9907, 0.08333, 1.0, 0.1667, 1.0, 0.1667, 0.9907, 7.451e-08, 0.9907, 7.451e-08, 1.0, 0.08333, 1.0, 0.08333, 0.9907, 0.9167, 1.0, 0.9167, 1.0, 1.0, 1.0, 1.0, 1.0, 7.451e-08, 1.0, 7.451e-08, 1.0, 0.08333, 1.0, 0.08333, 1.0, 0.8333, 1.0, 0.8333, 1.0, 0.9167, 1.0, 0.9167, 1.0, 0.25, 1.0, 0.25, 1.0, 0.3333, 1.0, 0.3333, 1.0, 0.5, 1.0, 0.5, 1.0, 0.5833, 1.0, 0.5833, 1.0, 0.75, 1.0, 0.75, 1.0, 0.8333, 1.0, 0.8333, 1.0, 0.1667, 1.0, 0.1667, 1.0, 0.25, 1.0, 0.25, 1.0, 0.4167, 1.0, 0.4167, 1.0, 0.5, 1.0, 0.5, 1.0, 0.6667, 1.0, 0.6667, 1.0, 0.75, 1.0, 0.75, 1.0, 0.08333, 1.0, 0.08333, 1.0, 0.1667, 1.0, 0.1667, 1.0, 0.9167, 1.0, 0.9167, 1.0, 1.0, 1.0, 1.0, 1.0, 0.3333, 1.0, 0.3333, 1.0, 0.4167, 1.0, 0.4167, 1.0, 0.3333, 1.0, 0.3333, 1.0, 0.4167, 1.0, 0.4167, 1.0, 0.75, 1.0, 0.75, 1.0, 0.8333, 1.0, 0.8333, 1.0, 7.451e-08, 1.0, 7.451e-08, 1.0, 0.08333, 1.0, 0.08333, 1.0, 0.6667, 1.0, 0.6667, 1.0, 0.75, 1.0, 0.75, 1.0, 0.4167, 1.0, 0.4167, 1.0, 0.5, 1.0, 0.5, 1.0, 0.1667, 1.0, 0.1667, 1.0, 0.25, 1.0, 0.25, 1.0, 0.8333, 1.0, 0.8333, 1.0, 0.9167, 1.0, 0.9167, 1.0, 0.5833, 1.0, 0.5833, 1.0, 0.6667, 1.0, 0.6667, 1.0, 0.25, 1.0, 0.25, 1.0, 0.3333, 1.0, 0.3333, 1.0, 0.9167, 1.0, 0.9167, 1.0, 1.0, 1.0, 1.0, 1.0, 0.3333, 1.0, 0.3333, 1.0, 0.4167, 1.0, 0.4167, 1.0, 0.08333, 1.0, 0.08333, 1.0, 0.1667, 1.0, 0.1667, 1.0, 0.6667, 1.0, 0.6667, 1.0, 0.75, 1.0, 0.75, 1.0, 7.451e-08, 1.0, 7.451e-08, 1.0, 0.08333, 1.0, 0.08333, 1.0, 0.8333, 1.0, 0.8333, 1.0, 0.9167, 1.0, 0.9167, 1.0, 0.4167, 1.0, 0.4167, 1.0, 0.5, 1.0, 0.5, 1.0, 0.9167, 1.0, 0.9167, 1.0, 1.0, 1.0, 1.0, 1.0, 0.08333, 1.0, 0.08333, 1.0, 0.1667, 1.0, 0.1667, 1.0, 0.25, 1.0, 0.25, 1.0, 0.3333, 1.0, 0.3333, 1.0, 0.5833, 1.0, 0.5833, 1.0, 0.6667, 1.0, 0.6667, 1.0, 0.75, 1.0, 0.75, 1.0, 0.8333, 1.0, 0.8333, 1.0, 0.1667, 1.0, 0.1667, 1.0, 0.25, 1.0, 0.25, 1.0, 0.5, 1.0, 0.5, 1.0, 0.5833, 1.0, 0.5833, 1.0, 0.6667, 1.0, 0.6667, 1.0, 0.75, 1.0, 0.75, 1.0, 0.9167, 1.0, 0.8333, 1.0, 0.75, 1.0, 0.6667, 1.0, 0.5833, 1.0, 0.5, 1.0, 0.4167, 1.0, 0.3333, 1.0, 0.25, 1.0, 0.1667, 1.0, 0.08333, 1.0, 1.0, 1.0, 0.3333, 1.0, 0.3333, 1.0, 0.4167, 1.0, 0.4167, 1.0, 7.451e-08, 1.0, 7.451e-08, 1.0, 0.08333, 1.0, 0.08333, 1.0, 0.8333, 1.0, 0.8333, 1.0, 0.9167, 1.0, 0.9167, 1.0, 0.4167, 1.0, 0.4167, 1.0, 0.5, 1.0, 0.5, 1.0, 0.9167, 1.0, 0.9167, 1.0, 1.0, 1.0, 1.0, 1.0, 0.08333, 1.0, 0.08333, 1.0, 0.1667, 1.0, 0.1667, 1.0, 0.25, 1.0, 0.25, 1.0, 0.3333, 1.0, 0.3333, 1.0, 0.5833, 1.0, 0.5833, 1.0, 0.6667, 1.0, 0.6667, 1.0, 0.75, 1.0, 0.75, 1.0, 0.8333, 1.0, 0.8333, 1.0, 0.1667, 1.0, 0.1667, 1.0, 0.25, 1.0, 0.25, 1.0, 0.5, 1.0, 0.5, 1.0, 0.5833, 1.0, 0.5833, 1.0, 0.08333, 1.0, 0.08333, 1.0, 0.1667, 1.0, 0.1667, 1.0, 0.3333, 1.0, 0.3333, 1.0, 0.4167, 1.0, 0.4167, 1.0, 0.9167, 1.0, 0.9167, 1.0, 1.0, 1.0, 1.0, 1.0, 0.25, 1.0, 0.25, 1.0, 0.3333, 1.0, 0.3333, 1.0, 0.5833, 1.0, 0.5833, 1.0, 0.6667, 1.0, 0.6667, 1.0, 0.8333, 1.0, 0.8333, 1.0, 0.9167, 1.0, 0.9167, 1.0, 0.1667, 1.0, 0.1667, 1.0, 0.25, 1.0, 0.25, 1.0, 0.4167, 1.0, 0.4167, 1.0, 0.5, 1.0, 0.5, 1.0, 0.6667, 1.0, 0.6667, 1.0, 0.75, 1.0, 0.75, 1.0, 7.451e-08, 1.0, 7.451e-08, 1.0, 0.08333, 1.0, 0.08333, 1.0, 0.75, 1.0, 0.75, 1.0, 0.8333, 1.0, 0.8333, 1.0, 0.5, 1.0, 0.5, 1.0, 0.5833, 1.0, 0.5833, 1.0, 0.75, 0.49, 0.75, 0.4813, 0.8656, 0.4503, 0.87, 0.4578, 0.87, 0.4578, 0.8656, 0.4503, 0.9503, 0.3656, 0.9578, 0.37, 0.9578, 0.37, 0.9503, 0.3656, 0.9813, 0.25, 0.99, 0.25, 0.99, 0.25, 0.9813, 0.25, 0.9503, 0.1344, 0.9578, 0.13, 0.9578, 0.13, 0.9503, 0.1344, 0.8656, 0.04972, 0.87, 0.04215, 0.87, 0.04215, 0.8656, 0.04972, 0.75, 0.01873, 0.75, 0.01, 0.75, 0.01, 0.75, 0.01873, 0.6344, 0.04972, 0.63, 0.04215, 0.63, 0.04215, 0.6344, 0.04972, 0.5497, 0.1344, 0.5422, 0.13, 0.5422, 0.13, 0.5497, 0.1344, 0.5187, 0.25, 0.51, 0.25, 0.51, 0.25, 0.5187, 0.25, 0.5497, 0.3656, 0.5422, 0.37, 0.5422, 0.37, 0.5497, 0.3656, 0.6344, 0.4503, 0.63, 0.4578, 0.63, 0.4578, 0.6344, 0.4503, 0.75, 0.4813, 0.75, 0.49, 1.0, 0.5029, 0.9167, 0.5029, 0.9167, 0.9907, 1.0, 0.9907, 0.9167, 1.0, 0.9167, 1.0, 1.0, 1.0, 1.0, 1.0, 7.451e-08, 1.0, 7.451e-08, 1.0, 0.08333, 1.0, 0.08333, 1.0, 0.08333, 1.0, 0.08333, 1.0, 0.1667, 1.0, 0.1667, 1.0, 0.1667, 1.0, 0.1667, 1.0, 0.25, 1.0, 0.25, 1.0, 0.25, 1.0, 0.25, 1.0, 0.3333, 1.0, 0.3333, 1.0, 0.3333, 1.0, 0.3333, 1.0, 0.4167, 1.0, 0.4167, 1.0, 0.4167, 1.0, 0.4167, 1.0, 0.5, 1.0, 0.5, 1.0, 0.5, 1.0, 0.5, 1.0, 0.5833, 1.0, 0.5833, 1.0, 0.5833, 1.0, 0.5833, 1.0, 0.6667, 1.0, 0.6667, 1.0, 0.6667, 1.0, 0.6667, 1.0, 0.75, 1.0, 0.75, 1.0, 0.75, 1.0, 0.75, 1.0, 0.8333, 1.0, 0.8333, 1.0, 0.8333, 1.0, 0.8333, 1.0, 0.9167, 1.0, 0.9167, 1.0, 0.8, 0.8, 0.8, 1.0, 1.0, 1.0, 1.0, 0.8, 0.0, 0.8, 0.0, 1.0, 0.2, 1.0, 0.2, 0.8, 0.2, 0.8, 0.2, 1.0, 0.4, 1.0, 0.4, 0.8, 0.4, 0.8, 0.4, 1.0, 0.6, 1.0, 0.6, 0.8, 0.6, 0.8, 0.6, 1.0, 0.8, 1.0, 0.8, 0.8, 0.0, 0.0, 0.0, 0.2, 0.2, 0.2, 0.2, 0.0, 0.0, 0.2, 0.0, 0.4, 0.2, 0.4, 0.2, 0.2, 0.0, 0.4, 0.0, 0.6, 0.2, 0.6, 0.2, 0.4, 0.0, 0.6, 0.0, 0.8, 0.2, 0.8, 0.2, 0.6, 0.2, 0.0, 0.2, 0.2, 0.4, 0.2, 0.4, 0.0, 0.2, 0.2, 0.2, 0.4, 0.4, 0.4, 0.4, 0.2, 0.2, 0.4, 0.2, 0.6, 0.4, 0.6, 0.4, 0.4, 0.2, 0.6, 0.2, 0.8, 0.4, 0.8, 0.4, 0.6, 0.4, 0.0, 0.4, 0.2, 0.6, 0.2, 0.6, 0.0, 0.4, 0.2, 0.4, 0.4, 0.6, 0.4, 0.6, 0.2, 0.4, 0.4, 0.4, 0.6, 0.6, 0.6, 0.6, 0.4, 0.4, 0.6, 0.4, 0.8, 0.6, 0.8, 0.6, 0.6, 0.6, 0.0, 0.6, 0.2, 0.8, 0.2, 0.8, 0.0, 0.6, 0.2, 0.6, 0.4, 0.8, 0.4, 0.8, 0.2, 0.6, 0.4, 0.6, 0.6, 0.8, 0.6, 0.8, 0.4, 0.6, 0.6, 0.6, 0.8, 0.8, 0.8, 0.8, 0.6, 0.8, 0.0, 0.8, 0.2, 1.0, 0.2, 1.0, 0.0, 0.8, 0.2, 0.8, 0.4, 1.0, 0.4, 1.0, 0.2, 0.8, 0.4, 0.8, 0.6, 1.0, 0.6, 1.0, 0.4, 0.8, 0.6, 0.8, 0.8, 1.0, 0.8, 1.0, 0.6, 0.0, 0.0, 0.0, 0.2, 0.0, 0.2, 0.0, 0.0, 1.0, 0.0, 0.8, 0.0, 0.8, 0.0, 1.0, 0.0, 1.0, 1.0, 1.0, 0.8, 1.0, 0.8, 1.0, 1.0, 0.0, 1.0, 0.2, 1.0, 0.2, 1.0, 0.0, 1.0, 0.0, 0.8, 0.0, 1.0, 0.0, 1.0, 0.0, 0.8, 0.0, 0.6, 0.0, 0.8, 0.0, 0.8, 0.0, 0.6, 0.0, 0.4, 0.0, 0.6, 0.0, 0.6, 0.0, 0.4, 0.0, 0.2, 0.0, 0.4, 0.0, 0.4, 0.0, 0.2, 0.2, 0.0, 0.0, 0.0, 0.0, 0.0, 0.2, 0.0, 0.4, 0.0, 0.2, 0.0, 0.2, 0.0, 0.4, 0.0, 0.6, 0.0, 0.4, 0.0, 0.4, 0.0, 0.6, 0.0, 0.8, 0.0, 0.6, 0.0, 0.6, 0.0, 0.8, 0.0, 1.0, 0.2, 1.0, 0.0, 1.0, 0.0, 1.0, 0.2, 1.0, 0.4, 1.0, 0.2, 1.0, 0.2, 1.0, 0.4, 1.0, 0.6, 1.0, 0.4, 1.0, 0.4, 1.0, 0.6, 1.0, 0.8, 1.0, 0.6, 1.0, 0.6, 1.0, 0.8, 0.8, 1.0, 1.0, 1.0, 1.0, 1.0, 0.8, 1.0, 0.6, 1.0, 0.8, 1.0, 0.8, 1.0, 0.6, 1.0, 0.4, 1.0, 0.6, 1.0, 0.6, 1.0, 0.4, 1.0, 0.2, 1.0, 0.4, 1.0, 0.4, 1.0, 0.2, 1.0])
me_cylinder_005.materials.append(mat_material_001)
me_cylinder_005.materials.append(mat_label)
me_cylinder_005.update()
me_plane = bpy.data.meshes.new('Plane')
me_plane.from_pydata([(-0.2413, -0.3347, 0.005637), (-0.2413, 0.3571, 0.005637), (-0.2457, -0.3822, 0.4293), (0.7173, -0.3822, 0.846), (0.7173, 0.4045, 0.846), (-0.2457, 0.4045, 0.4293), (-0.04068, -0.3822, -7.451e-09), (-0.04068, 0.4045, -7.451e-09), (-0.04068, -0.3822, 0.6529), (-0.04068, 0.4045, 0.6529), (-2.07, 0.2612, -0.2095), (-2.07, -0.2385, -0.2095), (-1.561, 0.2859, 0.1925), (-1.561, -0.2636, 0.1925), (-3.673, 0.2239, -0.6717), (-3.673, -0.2013, -0.6717), (-3.108, 0.2239, -0.2715), (-3.108, -0.2013, -0.2715), (-2.257, 0.2425, -0.005316), (-2.257, -0.2199, -0.005316), (-2.872, -0.2199, -0.4406), (-2.872, 0.2425, -0.4406), (-3.648, 0.1632, -0.7703), (-3.648, -0.1507, -0.7703), (-3.056, -0.1645, -0.5997), (-3.056, 0.1769, -0.5997), (0.6946, -0.3822, -7.451e-09), (0.7173, -0.3822, 0.02272), (0.7173, 0.4045, 0.02272), (0.6946, 0.4045, -7.451e-09), (-0.9092, -0.351, 0.9374), (-0.9092, 0.4282, 0.9374), (-0.6868, -0.4122, 1.37), (-0.6868, 0.4189, 1.37), (-0.149, -0.4952, 0.4798), (-0.149, 0.5199, 0.4798), (0.2006, -0.4952, 1.142), (0.2006, 0.5199, 1.142), (-2.321, 0.36, 1.354), (-2.321, -0.3341, 1.354), (-1.58, 0.3943, 1.571), (-1.58, -0.3689, 1.571), (-2.401, 0.3341, 1.692), (-2.401, -0.3083, 1.692), (-3.258, -0.3083, 1.548), (-3.258, 0.3341, 1.548), (0.8495, -0.4385, 0.8368), (0.7029, -0.4385, 1.024), (0.7029, 0.4642, 1.024), (0.8495, 0.4642, 0.8368), (-4.306, 0.3326, 1.571), (-3.448, 0.3533, 1.715), (-4.306, -0.3098, 1.571), (-3.448, -0.2891, 1.715), (0.8115, -0.4403, 0.03257), (0.8433, -0.4385, 0.05268), (0.8433, 0.4642, 0.05268), (0.8115, 0.466, 0.03257)], [], [(6, 0, 1, 7), (8, 9, 5, 2), (5, 1, 10, 12), (6, 26, 27, 3, 8), (7, 1, 5, 9), (28, 29, 7, 9, 4), (0, 6, 8, 2), (3, 4, 9, 8), (27, 28, 4, 3), (19, 18, 16, 17), (2, 5, 12, 13), (1, 0, 11, 10), (0, 2, 13, 11), (14, 15, 17, 16), (20, 19, 17, 15), (20, 15, 23, 24), (18, 21, 14, 16), (12, 10, 21, 18), (10, 11, 20, 21), (11, 13, 19, 20), (13, 12, 18, 19), (25, 24, 23, 22), (21, 20, 24, 25), (15, 14, 22, 23), (14, 21, 25, 22), (26, 29, 28, 27), (26, 6, 7, 29), (34, 30, 31, 35), (36, 37, 33, 32), (33, 31, 38, 40), (56, 57, 35, 37, 48, 49), (35, 31, 33, 37), (30, 34, 36, 32), (34, 54, 55, 46, 47, 36), (55, 56, 49, 46), (32, 33, 40, 41), (31, 30, 39, 38), (30, 32, 41, 39), (40, 38, 45, 42), (38, 39, 44, 45), (39, 41, 43, 44), (41, 40, 42, 43), (42, 45, 50, 51), (46, 49, 48, 47), (47, 48, 37, 36), (50, 52, 53, 51), (43, 42, 51, 53), (45, 44, 52, 50), (44, 43, 53, 52), (54, 57, 56, 55), (54, 34, 35, 57)])
_uv = me_plane.uv_layers.new(name='UVMap')
_uv.uv.foreach_set('vector', [0.0, 0.5, 0.0, 1.0, 1.0, 1.0, 1.0, 0.5, 0.0, 0.5, 1.0, 0.5, 1.0, 1.0, 0.0, 1.0, 1.0, 1.0, 1.0, 1.0, 1.0, 1.0, 1.0, 1.0, 0.0, 0.5, 0.0, 0.01499, 0.0, 0.0, 0.0, 0.0, 0.0, 0.5, 1.0, 0.5, 1.0, 1.0, 1.0, 1.0, 1.0, 0.5, 1.0, 0.0, 1.0, 0.01499, 1.0, 0.5, 1.0, 0.5, 1.0, 0.0, 0.0, 1.0, 0.0, 0.5, 0.0, 0.5, 0.0, 1.0, 0.0, 0.0, 1.0, 0.0, 1.0, 0.5, 0.0, 0.5, 0.0, 0.0, 1.0, 0.0, 1.0, 0.0, 0.0, 0.0, 0.0, 1.0, 1.0, 1.0, 1.0, 1.0, 0.0, 1.0, 0.0, 1.0, 1.0, 1.0, 1.0, 1.0, 0.0, 1.0, 1.0, 1.0, 0.0, 1.0, 0.0, 1.0, 1.0, 1.0, 0.0, 1.0, 0.0, 1.0, 0.0, 1.0, 0.0, 1.0, 1.0, 1.0, 0.0, 1.0, 0.0, 1.0, 1.0, 1.0, 0.0, 1.0, 0.0, 1.0, 0.0, 1.0, 0.0, 1.0, 0.0, 1.0, 0.0, 1.0, 0.0, 1.0, 0.0, 1.0, 1.0, 1.0, 1.0, 1.0, 1.0, 1.0, 1.0, 1.0, 1.0, 1.0, 1.0, 1.0, 1.0, 1.0, 1.0, 1.0, 1.0, 1.0, 0.0, 1.0, 0.0, 1.0, 1.0, 1.0, 0.0, 1.0, 0.0, 1.0, 0.0, 1.0, 0.0, 1.0, 0.0, 1.0, 1.0, 1.0, 1.0, 1.0, 0.0, 1.0, 1.0, 1.0, 0.0, 1.0, 0.0, 1.0, 1.0, 1.0, 1.0, 1.0, 0.0, 1.0, 0.0, 1.0, 1.0, 1.0, 0.0, 1.0, 1.0, 1.0, 1.0, 1.0, 0.0, 1.0, 1.0, 1.0, 1.0, 1.0, 1.0, 1.0, 1.0, 1.0, 0.0, 0.01499, 1.0, 0.01499, 1.0, 0.0, 0.0, 0.0, 0.0, 0.01499, 0.0, 0.5, 1.0, 0.5, 1.0, 0.01499, 0.0, 0.5, 0.0, 1.0, 1.0, 1.0, 1.0, 0.5, 0.0, 0.5, 1.0, 0.5, 1.0, 1.0, 0.0, 1.0, 1.0, 1.0, 1.0, 1.0, 1.0, 1.0, 1.0, 1.0, 1.0, 0.0, 1.0, 0.0159, 1.0, 0.5, 1.0, 0.5, 1.0, 0.1136, 1.0, 0.0, 1.0, 0.5, 1.0, 1.0, 1.0, 1.0, 1.0, 0.5, 0.0, 1.0, 0.0, 0.5, 0.0, 0.5, 0.0, 1.0, 0.0, 0.5, 0.0, 0.0159, 0.0, 0.0, 0.0, 0.0, 0.0, 0.1136, 0.0, 0.5, 0.0, 0.0, 1.0, 0.0, 1.0, 0.0, 0.0, 0.0, 0.0, 1.0, 1.0, 1.0, 1.0, 1.0, 0.0, 1.0, 1.0, 1.0, 0.0, 1.0, 0.0, 1.0, 1.0, 1.0, 0.0, 1.0, 0.0, 1.0, 0.0, 1.0, 0.0, 1.0, 1.0, 1.0, 1.0, 1.0, 1.0, 1.0, 1.0, 1.0, 1.0, 1.0, 0.0, 1.0, 0.0, 1.0, 1.0, 1.0, 0.0, 1.0, 0.0, 1.0, 0.0, 1.0, 0.0, 1.0, 0.0, 1.0, 1.0, 1.0, 1.0, 1.0, 0.0, 1.0, 1.0, 1.0, 1.0, 1.0, 1.0, 1.0, 1.0, 1.0, 0.0, 0.0, 1.0, 0.0, 1.0, 0.1136, 0.0, 0.1136, 0.0, 0.1136, 1.0, 0.1136, 1.0, 0.5, 0.0, 0.5, 1.0, 1.0, 0.0, 1.0, 0.0, 1.0, 1.0, 1.0, 0.0, 1.0, 1.0, 1.0, 1.0, 1.0, 0.0, 1.0, 1.0, 1.0, 0.0, 1.0, 0.0, 1.0, 1.0, 1.0, 0.0, 1.0, 0.0, 1.0, 0.0, 1.0, 0.0, 1.0, 0.0, 0.0159, 1.0, 0.0159, 1.0, 0.0, 0.0, 0.0, 0.0, 0.0159, 0.0, 0.5, 1.0, 0.5, 1.0, 0.0159])
me_plane.materials.append(mat_material_004)
me_plane.update()
me_cylinder_008 = bpy.data.meshes.new('Cylinder.008')
me_cylinder_008.from_pydata([(-1.796e-08, 0.8934, 2.502), (0.6317, 0.6317, 2.502), (0.8934, -2.049e-06, 2.502), (0.6317, -0.6317, 2.502), (-1.796e-08, -0.8934, 2.502), (-0.6317, -0.6317, 2.502), (-0.8934, -2.049e-06, 2.502), (-0.6317, 0.6317, 2.502), (0.4586, -13.92, 12.0), (-0.2014, -13.91, 12.18), (0.7987, -13.92, 11.41), (0.6198, -13.92, 10.75), (0.02658, -13.91, 10.41), (-0.6334, -13.9, 10.59), (-0.9735, -13.9, 11.18), (-0.7945, -13.9, 11.84), (0.2396, -35.93, 11.99), (-0.4203, -35.92, 12.16), (0.5797, -35.93, 11.39), (0.4008, -35.93, 10.73), (-0.1924, -35.92, 10.39), (-0.8523, -35.91, 10.57), (-1.192, -35.91, 11.16), (-1.013, -35.91, 11.82), (1.594, -59.98, 12.95), (0.9143, -60.03, 13.0), (2.041, -60.01, 12.43), (1.994, -60.08, 11.76), (1.48, -60.18, 11.32), (0.8002, -60.23, 11.37), (0.3528, -60.21, 11.89), (0.4001, -60.13, 12.56), (3.153, -78.23, 14.93), (2.518, -78.44, 15.08), (3.53, -78.19, 14.36), (3.427, -78.34, 13.7), (2.904, -78.59, 13.34), (2.269, -78.8, 13.49), (1.893, -78.84, 14.05), (1.996, -78.69, 14.71), (0.499, -0.8461, 8.768), (0.5066, -0.337, 8.076), (-0.1257, -0.08007, 8.116), (-0.1356, -0.5862, 8.807), (0.7697, -1.485, 8.631), (0.7703, -0.9532, 7.943), (0.5188, -2.117, 8.467), (0.5109, -1.567, 7.794), (-0.1077, -2.375, 8.376), (-0.1197, -1.82, 7.718), (-0.7433, -2.119, 8.42), (-0.7521, -1.563, 7.758), (-1.015, -1.483, 8.563), (-1.016, -0.9471, 7.891), (-0.7632, -0.8465, 8.722), (-0.7563, -0.3328, 8.039), (0.5193, -6.162, 11.67), (0.5211, -5.331, 11.43), (-0.1368, -5.216, 11.57), (-0.1405, -6.046, 11.81), (0.8589, -6.533, 11.19), (0.8551, -5.689, 10.97), (0.6794, -6.938, 10.66), (0.6688, -6.081, 10.46), (0.08595, -7.14, 10.39), (0.07206, -6.277, 10.2), (-0.5738, -7.025, 10.52), (-0.585, -6.162, 10.34), (-0.9134, -6.657, 11.0), (-0.9181, -5.805, 10.79), (-0.7339, -6.25, 11.53), (-0.7327, -5.413, 11.3)], [], [(1, 2, 3, 4, 5, 6, 7, 0), (70, 68, 14, 15), (68, 66, 13, 14), (66, 64, 12, 13), (60, 56, 8, 10), (64, 62, 11, 12), (5, 4, 49, 51), (1, 0, 42, 41), (54, 52, 69, 71), (3, 2, 45, 47), (2, 1, 41, 45), (0, 7, 55, 42), (6, 5, 51, 53), (4, 3, 47, 49), (62, 60, 10, 11), (7, 6, 53, 55), (12, 11, 19, 20), (50, 48, 65, 67), (46, 44, 61, 63), (44, 40, 57, 61), (43, 54, 71, 58), (52, 50, 67, 69), (48, 46, 63, 65), (59, 70, 15, 9), (23, 22, 30, 31), (10, 8, 16, 18), (15, 14, 22, 23), (13, 12, 20, 21), (11, 10, 18, 19), (8, 9, 17, 16), (9, 15, 23, 17), (14, 13, 21, 22), (28, 27, 35, 36), (21, 20, 28, 29), (19, 18, 26, 27), (16, 17, 25, 24), (17, 23, 31, 25), (22, 21, 29, 30), (20, 19, 27, 28), (18, 16, 24, 26), (32, 33, 39, 38, 37, 36, 35, 34), (26, 24, 32, 34), (31, 30, 38, 39), (29, 28, 36, 37), (27, 26, 34, 35), (24, 25, 33, 32), (25, 31, 39, 33), (30, 29, 37, 38), (41, 42, 43, 40), (45, 41, 40, 44), (47, 45, 44, 46), (49, 47, 46, 48), (51, 49, 48, 50), (53, 51, 50, 52), (55, 53, 52, 54), (42, 55, 54, 43), (56, 59, 9, 8), (57, 58, 59, 56), (61, 57, 56, 60), (63, 61, 60, 62), (65, 63, 62, 64), (67, 65, 64, 66), (69, 67, 66, 68), (71, 69, 68, 70), (58, 71, 70, 59), (40, 43, 58, 57)])
me_cylinder_008.polygons.foreach_set('use_smooth', [True] * 66)
_uv = me_cylinder_008.uv_layers.new(name='UVMap')
_uv.uv.foreach_set('vector', [0.4197, 0.4197, 0.49, 0.25, 0.4197, 0.08029, 0.25, 0.01, 0.08029, 0.08029, 0.01, 0.25, 0.08029, 0.4197, 0.25, 0.49, 0.08029, 0.4197, 0.01, 0.25, 0.01, 0.25, 0.08029, 0.4197, 0.01, 0.25, 0.08029, 0.08029, 0.08029, 0.08029, 0.01, 0.25, 0.08029, 0.08029, 0.25, 0.01, 0.25, 0.01, 0.08029, 0.08029, 0.49, 0.25, 0.4197, 0.4197, 0.4197, 0.4197, 0.49, 0.25, 0.25, 0.01, 0.4197, 0.08029, 0.4197, 0.08029, 0.25, 0.01, 0.08029, 0.08029, 0.25, 0.01, 0.25, 0.01, 0.08029, 0.08029, 0.4197, 0.4197, 0.25, 0.49, 0.25, 0.49, 0.4197, 0.4197, 0.08029, 0.4197, 0.01, 0.25, 0.01, 0.25, 0.08029, 0.4197, 0.4197, 0.08029, 0.49, 0.25, 0.49, 0.25, 0.4197, 0.08029, 0.49, 0.25, 0.4197, 0.4197, 0.4197, 0.4197, 0.49, 0.25, 0.25, 0.49, 0.08029, 0.4197, 0.08029, 0.4197, 0.25, 0.49, 0.01, 0.25, 0.08029, 0.08029, 0.08029, 0.08029, 0.01, 0.25, 0.25, 0.01, 0.4197, 0.08029, 0.4197, 0.08029, 0.25, 0.01, 0.4197, 0.08029, 0.49, 0.25, 0.49, 0.25, 0.4197, 0.08029, 0.08029, 0.4197, 0.01, 0.25, 0.01, 0.25, 0.08029, 0.4197, 0.25, 0.01, 0.4197, 0.08029, 0.4197, 0.08029, 0.25, 0.01, 0.08029, 0.08029, 0.25, 0.01, 0.25, 0.01, 0.08029, 0.08029, 0.4197, 0.08029, 0.49, 0.25, 0.49, 0.25, 0.4197, 0.08029, 0.49, 0.25, 0.4197, 0.4197, 0.4197, 0.4197, 0.49, 0.25, 0.25, 0.49, 0.08029, 0.4197, 0.08029, 0.4197, 0.25, 0.49, 0.01, 0.25, 0.08029, 0.08029, 0.08029, 0.08029, 0.01, 0.25, 0.25, 0.01, 0.4197, 0.08029, 0.4197, 0.08029, 0.25, 0.01, 0.25, 0.49, 0.08029, 0.4197, 0.08029, 0.4197, 0.25, 0.49, 0.08029, 0.4197, 0.01, 0.25, 0.01, 0.25, 0.08029, 0.4197, 0.49, 0.25, 0.4197, 0.4197, 0.4197, 0.4197, 0.49, 0.25, 0.08029, 0.4197, 0.01, 0.25, 0.01, 0.25, 0.08029, 0.4197, 0.08029, 0.08029, 0.25, 0.01, 0.25, 0.01, 0.08029, 0.08029, 0.4197, 0.08029, 0.49, 0.25, 0.49, 0.25, 0.4197, 0.08029, 0.4197, 0.4197, 0.25, 0.49, 0.25, 0.49, 0.4197, 0.4197, 0.25, 0.49, 0.08029, 0.4197, 0.08029, 0.4197, 0.25, 0.49, 0.01, 0.25, 0.08029, 0.08029, 0.08029, 0.08029, 0.01, 0.25, 0.25, 0.01, 0.4197, 0.08029, 0.4197, 0.08029, 0.25, 0.01, 0.08029, 0.08029, 0.25, 0.01, 0.25, 0.01, 0.08029, 0.08029, 0.4197, 0.08029, 0.49, 0.25, 0.49, 0.25, 0.4197, 0.08029, 0.4197, 0.4197, 0.25, 0.49, 0.25, 0.49, 0.4197, 0.4197, 0.25, 0.49, 0.08029, 0.4197, 0.08029, 0.4197, 0.25, 0.49, 0.01, 0.25, 0.08029, 0.08029, 0.08029, 0.08029, 0.01, 0.25, 0.25, 0.01, 0.4197, 0.08029, 0.4197, 0.08029, 0.25, 0.01, 0.49, 0.25, 0.4197, 0.4197, 0.4197, 0.4197, 0.49, 0.25, 0.4197, 0.4197, 0.25, 0.49, 0.08029, 0.4197, 0.01, 0.25, 0.08029, 0.08029, 0.25, 0.01, 0.4197, 0.08029, 0.49, 0.25, 0.49, 0.25, 0.4197, 0.4197, 0.4197, 0.4197, 0.49, 0.25, 0.08029, 0.4197, 0.01, 0.25, 0.01, 0.25, 0.08029, 0.4197, 0.08029, 0.08029, 0.25, 0.01, 0.25, 0.01, 0.08029, 0.08029, 0.4197, 0.08029, 0.49, 0.25, 0.49, 0.25, 0.4197, 0.08029, 0.4197, 0.4197, 0.25, 0.49, 0.25, 0.49, 0.4197, 0.4197, 0.25, 0.49, 0.08029, 0.4197, 0.08029, 0.4197, 0.25, 0.49, 0.01, 0.25, 0.08029, 0.08029, 0.08029, 0.08029, 0.01, 0.25, 0.4197, 0.4197, 0.25, 0.49, 0.25, 0.49, 0.4197, 0.4197, 0.49, 0.25, 0.4197, 0.4197, 0.4197, 0.4197, 0.49, 0.25, 0.4197, 0.08029, 0.49, 0.25, 0.49, 0.25, 0.4197, 0.08029, 0.25, 0.01, 0.4197, 0.08029, 0.4197, 0.08029, 0.25, 0.01, 0.08029, 0.08029, 0.25, 0.01, 0.25, 0.01, 0.08029, 0.08029, 0.01, 0.25, 0.08029, 0.08029, 0.08029, 0.08029, 0.01, 0.25, 0.08029, 0.4197, 0.01, 0.25, 0.01, 0.25, 0.08029, 0.4197, 0.25, 0.49, 0.08029, 0.4197, 0.08029, 0.4197, 0.25, 0.49, 0.4197, 0.4197, 0.25, 0.49, 0.25, 0.49, 0.4197, 0.4197, 0.4197, 0.4197, 0.25, 0.49, 0.25, 0.49, 0.4197, 0.4197, 0.49, 0.25, 0.4197, 0.4197, 0.4197, 0.4197, 0.49, 0.25, 0.4197, 0.08029, 0.49, 0.25, 0.49, 0.25, 0.4197, 0.08029, 0.25, 0.01, 0.4197, 0.08029, 0.4197, 0.08029, 0.25, 0.01, 0.08029, 0.08029, 0.25, 0.01, 0.25, 0.01, 0.08029, 0.08029, 0.01, 0.25, 0.08029, 0.08029, 0.08029, 0.08029, 0.01, 0.25, 0.08029, 0.4197, 0.01, 0.25, 0.01, 0.25, 0.08029, 0.4197, 0.25, 0.49, 0.08029, 0.4197, 0.08029, 0.4197, 0.25, 0.49, 0.4197, 0.4197, 0.25, 0.49, 0.25, 0.49, 0.4197, 0.4197])
me_cylinder_008.materials.append(mat_material_004)
me_cylinder_008.update()

# ---- objects
ob_cylinder = bpy.data.objects.new('Cylinder', me_cylinder_009)
ob_pin = bpy.data.objects.new('pin', me_b_ziercurve_001)
ob_b_ziercurve_001 = bpy.data.objects.new('BézierCurve.001', me_b_ziercurve_003)
ob_b_ziercurve_002 = bpy.data.objects.new('BézierCurve.002', me_b_ziercurve_004)
ob_metal = bpy.data.objects.new('metal', me_cylinder_006)
ob_gallon = bpy.data.objects.new('gallon', me_cylinder_005)
ob_handle = bpy.data.objects.new('handle', me_plane)
ob_hose = bpy.data.objects.new('hose', me_cylinder_008)

# ---- transforms, parenting, visibility, modifiers, constraints
ob_cylinder.location = (0.0124, 0.01063, 0.3285)
ob_pin.location = (0.02354, -0.02043, 0.3439)
ob_pin.scale = (0.008065, 0.008065, 0.008065)
ob_b_ziercurve_001.parent = ob_handle
ob_b_ziercurve_001.matrix_parent_inverse = Matrix(((15.77, -0.0, 0.0, -0.0), (-0.0, 15.77, -0.0, 0.0), (0.0, -0.0, 15.77, -14.8), (-0.0, 0.0, -0.0, 1.0)))
ob_b_ziercurve_001.location = (0.0378, 0.03068, 0.9701)
ob_b_ziercurve_001.rotation_euler = (0.0, -0.0, -0.04903)
ob_b_ziercurve_001.scale = (0.04176, 0.04176, 0.04176)
_m = ob_b_ziercurve_001.modifiers.new('Solidify', 'SOLIDIFY')
_m.thickness = 0.11
ob_b_ziercurve_002.parent = ob_handle
ob_b_ziercurve_002.matrix_parent_inverse = Matrix(((15.77, -0.0, 0.0, -0.0), (-0.0, 15.77, -0.0, 0.0), (0.0, -0.0, 15.77, -14.8), (-0.0, 0.0, -0.0, 1.0)))
ob_b_ziercurve_002.location = (0.03765, -0.02724, 0.9701)
ob_b_ziercurve_002.rotation_euler = (0.0, -0.0, 0.03596)
ob_b_ziercurve_002.scale = (0.04176, 0.04176, 0.04176)
_m = ob_b_ziercurve_002.modifiers.new('Solidify', 'SOLIDIFY')
_m.thickness = 0.11
ob_metal.location = (0.009792, -0.005223, 0.3345)
ob_metal.scale = (0.05029, 0.05029, 0.05029)
_m = ob_metal.modifiers.new('Solidify', 'SOLIDIFY')
_m.thickness = 0.04
ob_gallon.location = (0.009792, -0.005223, 0.2318)
ob_gallon.scale = (0.05029, 0.05029, 0.05029)
ob_handle.location = (0.009792, -0.005223, 0.3422)
ob_handle.scale = (0.02334, 0.02334, 0.02334)
ob_hose.location = (0.02456, -0.005223, 0.3321)
ob_hose.rotation_euler = (1.571, -1.781e-07, 1.571)
ob_hose.scale = (0.003895, 0.003895, 0.003895)

# ---- collection membership
scene.collection.objects.link(ob_cylinder)
col_collection_2.objects.link(ob_pin)
col_collection_2.objects.link(ob_b_ziercurve_001)
col_collection_2.objects.link(ob_b_ziercurve_002)
col_collection_2.objects.link(ob_metal)
col_collection_2.objects.link(ob_gallon)
col_collection_2.objects.link(ob_handle)
col_collection_2.objects.link(ob_hose)

# ---- scene / render settings (as saved in the file)
scene.frame_start = 1; scene.frame_end = 250; scene.frame_set(0)
scene.render.engine = 'CYCLES'
scene.cycles.bake_type = 'DIFFUSE'
bpy.context.view_layer.update()

# ---- added for rendering (the .blend has no active camera and no usable light): camera, sun
cam_auto = bpy.data.cameras.new('AutoCamera')
cam_auto.lens = 50.0
cam_auto.sensor_width = 36.0
cam_auto.clip_end = 1000.0
ob_auto_camera = bpy.data.objects.new('AutoCamera', cam_auto)
scene.collection.objects.link(ob_auto_camera)
ob_auto_camera.location = (0.394423, -0.483572, 0.510655)
ob_auto_camera.rotation_euler = (1.09748, -7.21219e-08, 0.694738)
scene.camera = ob_auto_camera
light_auto_sun = bpy.data.lights.new('AutoSun', 'SUN')
light_auto_sun.energy = 3.0
light_auto_sun.angle = 0.0523599
ob_auto_sun = bpy.data.objects.new('AutoSun', light_auto_sun)
scene.collection.objects.link(ob_auto_sun)
ob_auto_sun.rotation_euler = (0.872665, 0.174533, 0.523599)
bpy.context.view_layer.update()
